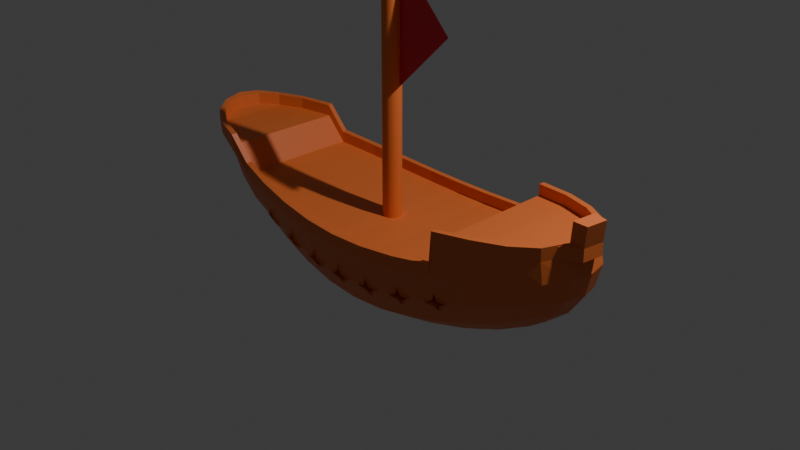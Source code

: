 # Source: kianaiship.blend  (saved by Blender 4.1.24; exported with 4.5.12 LTS)
import bpy
from mathutils import Matrix  # noqa: F401  (used for matrix-valued properties, if any)

bpy.ops.wm.read_factory_settings(use_empty=True)
scene = bpy.context.scene
scene.name = 'Scene'

# ---- collections
col_collection = bpy.data.collections.new('Collection'); scene.collection.children.link(col_collection)

# ---- materials (node trees are filled in below, after node groups)
mat_material = bpy.data.materials.new('Material')
mat_material.use_transparent_shadow = False
mat_material_001 = bpy.data.materials.new('Material.001')
mat_material_001.use_transparent_shadow = False

# ---- material node trees
mat_material.use_nodes = True; mat_material.node_tree.nodes.clear()
_N = mat_material.node_tree.nodes; _L = mat_material.node_tree.links
n0 = _N.new('ShaderNodeBsdfPrincipled'); n0.name = 'Principled BSDF'; n0.location = (10, 300)
n0.inputs[0].default_value = (0.8003, 0.1809, 0.04187, 1.0)
n1 = _N.new('ShaderNodeOutputMaterial'); n1.name = 'Material Output'; n1.location = (300, 300)
_L.new(n0.outputs[0], n1.inputs[0])
n1.is_active_output = True
mat_material_001.use_nodes = True; mat_material_001.node_tree.nodes.clear()
_N = mat_material_001.node_tree.nodes; _L = mat_material_001.node_tree.links
n0 = _N.new('ShaderNodeBsdfPrincipled'); n0.name = 'Principled BSDF'; n0.location = (10, 300)
n0.inputs[0].default_value = (0.8001, 0.01935, 0.04972, 1.0)
n1 = _N.new('ShaderNodeOutputMaterial'); n1.name = 'Material Output'; n1.location = (300, 300)
_L.new(n0.outputs[0], n1.inputs[0])
n1.is_active_output = True

# ---- world
world_world = bpy.data.worlds.new('World'); scene.world = world_world
world_world.use_nodes = True; world_world.node_tree.nodes.clear()
_N = world_world.node_tree.nodes; _L = world_world.node_tree.links
n0 = _N.new('ShaderNodeOutputWorld'); n0.name = 'World Output'; n0.location = (300, 300)
n1 = _N.new('ShaderNodeBackground'); n1.name = 'Background'; n1.location = (10, 300)
n1.inputs[0].default_value = (0.05088, 0.05088, 0.05088, 1.0)
_L.new(n1.outputs[0], n0.inputs[0])
n0.is_active_output = True
world_world.color = (0.05088, 0.05088, 0.05088)
world_world.use_sun_shadow = False
world_world.sun_shadow_jitter_overblur = 0.0

# ---- cameras
cam_camera = bpy.data.cameras.new('Camera')
cam_camera.clip_end = 100.0
cam_camera.ortho_scale = 7.314

# ---- lights
light_light = bpy.data.lights.new('Light', 'POINT')
light_light.transmission_factor = 0.0
light_light.energy = 1000.0
light_light.shadow_soft_size = 0.1
light_light.shadow_maximum_resolution = 0.006
light_light.use_absolute_resolution = True

# ---- meshes
me_cube_001 = bpy.data.meshes.new('Cube.001')
me_cube_001.from_pydata([(-2.147, -0.3168, -0.1007), (-2.128, -0.3901, 0.6536), (-2.147, 0.3168, -0.1007), (-2.128, 0.3901, 0.6536), (2.099, -0.3168, -0.1007), (2.118, -0.3901, 0.6536), (2.099, 0.3168, -0.1007), (2.118, 0.3901, 0.6536), (-0.7715, 0.5934, -0.5643), (-0.7715, -0.5934, -0.5643), (0.7998, -0.5934, -0.5643), (0.7998, 0.5934, -0.5643), (-2.22, 0.1842, -0.1343), (-2.257, -7.544e-08, -0.1506), (-2.22, -0.1842, -0.1343), (-2.214, -0.3718, 0.06769), (-2.244, -0.4158, 0.2966), (-2.348, -0.4255, 0.5017), (-2.348, 0.3245, 0.5017), (-2.244, 0.4158, 0.2966), (-2.214, 0.3718, 0.06769), (-1.201, 0.5274, -0.4701), (-1.61, 0.4503, -0.3485), (-1.943, 0.3761, -0.213), (2.142, 0.3759, 0.5052), (2.209, 0.4158, 0.2966), (2.169, 0.3718, 0.06769), (2.164, -0.1842, -0.1343), (2.196, -8.103e-08, -0.1506), (2.164, 0.1842, -0.1343), (2.142, -0.3759, 0.5052), (2.209, -0.4158, 0.2966), (2.169, -0.3718, 0.06769), (1.208, -0.5274, -0.4701), (1.592, -0.4503, -0.3485), (1.906, -0.3761, -0.213), (0.4064, 0.6346, -0.6219), (0.02338, 0.6483, -0.6411), (-0.3643, 0.6346, -0.6219), (-1.943, -0.3761, -0.213), (-1.61, -0.4503, -0.3485), (-1.201, -0.5274, -0.4701), (0.02496, -0.6606, 0.6718), (-0.7723, 0.3211, -0.7403), (-0.7726, -2.794e-09, -0.7989), (-0.7723, -0.3211, -0.7403), (-0.7615, -0.7922, 0.06067), (-0.7615, 0.7922, 0.06067), (-0.77, 0.7748, -0.2808), (-0.3643, -0.6346, -0.6219), (0.02338, -0.6483, -0.6411), (0.4064, -0.6346, -0.6219), (1.906, 0.3761, -0.213), (1.592, 0.4503, -0.3485), (1.208, 0.5274, -0.4701), (0.7959, -0.7922, 0.06061), (0.7989, 0.3211, -0.7403), (0.7986, -6.519e-09, -0.7989), (0.7989, -0.3211, -0.7403), (0.7959, 0.7922, 0.06061), (0.8012, 0.7748, -0.2808), (-2.367, -0.1992, 0.09038), (-2.412, -0.2188, 0.3284), (-2.486, -0.2479, 0.5274), (-2.419, -5.635e-08, 0.09104), (-2.468, -6.659e-08, 0.339), (-2.532, -0.05047, 0.5412), (-2.367, 0.1992, 0.09038), (-2.412, 0.2188, 0.3284), (-2.486, 0.147, 0.5274), (1.211, 0.702, -0.2042), (1.21, 0.7285, 0.1142), (1.212, 0.7056, 0.4351), (1.601, 0.6093, -0.1082), (1.61, 0.6953, 0.1823), (1.595, 0.6323, 0.4698), (1.929, 0.503, -0.007792), (1.95, 0.5739, 0.2454), (1.914, 0.5211, 0.4902), (2.312, 0.1992, 0.09038), (2.367, 0.2188, 0.3284), (2.274, 0.1982, 0.5307), (2.359, -7.311e-08, 0.09104), (2.42, -4.377e-08, 0.339), (2.502, -3.135e-09, 0.5445), (2.312, -0.1992, 0.09038), (2.367, -0.2188, 0.3284), (2.457, -0.1982, 0.5307), (-1.186, -0.7293, 0.1154), (-1.611, -0.6093, -0.1082), (-1.608, -0.6371, 0.1846), (-1.778, -0.6803, 0.4697), (-1.959, -0.503, -0.007792), (-1.97, -0.5739, 0.2454), (-2.108, -0.5711, 0.4865), (1.207, 0.2822, -0.6348), (1.595, 0.2386, -0.4949), (1.922, 0.2016, -0.3276), (1.207, -3.073e-08, -0.6896), (1.599, -6.612e-08, -0.5426), (1.937, -6.892e-08, -0.3629), (1.207, -0.2822, -0.6348), (1.595, -0.2386, -0.4949), (1.922, -0.2016, -0.3276), (-1.966, 0.2016, -0.3276), (-1.617, 0.2386, -0.4949), (-1.204, 0.2822, -0.6348), (-1.984, -7.218e-08, -0.3629), (-1.624, -4.936e-08, -0.5426), (-1.205, -2.887e-08, -0.6896), (-1.966, -0.2016, -0.3276), (-1.617, -0.2386, -0.4949), (-1.204, -0.2822, -0.6348), (0.4041, -0.8297, 0.02661), (0.02416, -0.8421, 0.0153), (-0.3593, -0.8297, 0.02662), (-1.959, 0.503, -0.007792), (-1.97, 0.5739, 0.2454), (-2.108, 0.4702, 0.4865), (-1.611, 0.6093, -0.1082), (-1.603, 0.6383, 0.1771), (-1.774, 0.5809, 0.4621), (-1.199, 0.702, -0.2042), (-1.186, 0.7293, 0.1154), (1.929, -0.503, -0.007792), (1.95, -0.5739, 0.2454), (1.914, -0.5211, 0.4902), (1.601, -0.6093, -0.1082), (1.61, -0.6953, 0.1823), (1.595, -0.6323, 0.4698), (1.21, -0.7285, 0.1142), (1.212, -0.7056, 0.4351), (-0.3647, 0.3455, -0.8043), (0.02316, 0.3537, -0.8257), (0.4061, 0.3455, -0.8043), (-0.3648, -2.794e-09, -0.8652), (0.02309, 9.313e-10, -0.8872), (0.4059, -2.794e-09, -0.8652), (-0.3647, -0.3455, -0.8043), (0.02316, -0.3537, -0.8257), (0.4061, -0.3455, -0.8043), (-0.3637, 0.8194, -0.3279), (-0.3593, 0.8297, 0.02662), (0.02374, 0.8343, -0.3436), (0.02416, 0.8421, 0.0153), (0.4071, 0.8194, -0.3279), (0.4041, 0.8297, 0.02661), (-2.537, -0.2738, 0.543), (-2.588, -0.05047, 0.5618), (-2.537, 0.1729, 0.543), (1.215, 0.7861, 0.1169), (-2.387, -0.4695, 0.5082), (-2.387, 0.3686, 0.5082), (1.217, 0.7633, 0.4376), (1.61, 0.6882, 0.4708), (1.939, 0.5734, 0.4922), (0.8029, 0.8495, 0.06143), (2.325, 0.2234, 0.5469), (2.181, 0.4191, 0.5121), (2.374, -3.353e-08, 0.5657), (2.325, -0.2234, 0.5469), (-1.197, -0.7861, 0.1169), (2.181, -0.4191, 0.5121), (-1.612, -0.6953, 0.1823), (-1.786, -0.7387, 0.4669), (-2.132, -0.6238, 0.4883), (-0.7683, -0.8495, 0.06143), (0.4078, -0.8873, 0.02688), (0.02417, -0.8999, 0.01536), (-0.3629, -0.8873, 0.02688), (0.8029, -0.8495, 0.06143), (-2.132, 0.5229, 0.4883), (-1.786, 0.6377, 0.4669), (-1.612, 0.6953, 0.1823), (-1.197, 0.7861, 0.1169), (-0.7683, 0.8495, 0.06143), (1.939, -0.5734, 0.4922), (1.61, -0.6882, 0.4708), (1.217, -0.7633, 0.4376), (1.215, -0.7861, 0.1169), (-0.3629, 0.8873, 0.02688), (0.02417, 0.8999, 0.01536), (0.4078, 0.8873, 0.02688), (2.274, 0.1982, 0.5412), (2.274, -0.1982, 0.5412), (2.142, 0.3759, 0.5157), (2.142, -0.3759, 0.5157), (1.914, 0.5211, 0.5008), (1.914, -0.5211, 0.5008), (1.595, 0.6323, 0.4803), (1.595, -0.6323, 0.4803), (1.212, 0.7056, 0.4456), (1.212, -0.7056, 0.4456), (1.21, 0.7285, 0.1247), (1.21, -0.7285, 0.1247), (0.7958, 0.7922, 0.07114), (0.7958, -0.7922, 0.07114), (0.4041, -0.8297, 0.03714), (0.4041, 0.8297, 0.03714), (0.0241, -0.8421, 0.02583), (0.0241, 0.8422, 0.02583), (-0.3594, -0.8297, 0.03715), (-0.3594, 0.8297, 0.03715), (-0.7616, -0.7922, 0.0712), (-0.7616, 0.7922, 0.0712), (-1.187, -0.7293, 0.1259), (-1.187, 0.7293, 0.1259), (-1.608, -0.6371, 0.1951), (-1.603, 0.6383, 0.1877), (-1.778, -0.6803, 0.4802), (-1.774, 0.581, 0.4726), (-2.108, -0.5711, 0.4971), (-2.108, 0.4702, 0.4971), (-2.348, -0.4255, 0.5122), (-2.348, 0.3245, 0.5122), (-2.486, -0.2479, 0.5379), (-2.486, 0.147, 0.5379), (-2.532, -0.05047, 0.5517), (2.319, 3.632e-06, 0.555), (-2.538, -0.2743, 0.6745), (-2.589, -0.05094, 0.6933), (-2.538, 0.1724, 0.6745), (-2.387, -0.47, 0.6397), (-2.387, 0.3681, 0.6397), (1.214, 0.7856, 0.2483), (1.217, 0.7628, 0.5691), (1.609, 0.6877, 0.6023), (1.938, 0.5729, 0.6236), (0.802, 0.849, 0.1929), (2.18, 0.4186, 0.6435), (2.324, 0.2229, 0.6784), (2.373, -0.0004704, 0.6972), (2.324, -0.2238, 0.6784), (2.18, -0.4195, 0.6435), (-1.198, -0.7866, 0.2483), (-1.613, -0.6957, 0.3138), (-1.787, -0.7391, 0.5984), (-2.133, -0.6243, 0.6197), (-0.7692, -0.85, 0.1929), (0.4069, -0.8877, 0.1584), (0.02325, -0.9003, 0.1468), (-0.3638, -0.8877, 0.1584), (0.802, -0.85, 0.1929), (-2.133, 0.5224, 0.6197), (-1.787, 0.6372, 0.5984), (-1.613, 0.6948, 0.3138), (-1.198, 0.7856, 0.2483), (-0.7692, 0.849, 0.1929), (1.938, -0.5738, 0.6236), (1.609, -0.6887, 0.6023), (1.217, -0.7637, 0.5691), (1.214, -0.7866, 0.2483), (-0.3638, 0.8868, 0.1584), (0.02325, 0.8994, 0.1468), (0.4069, 0.8868, 0.1584), (-2.487, -0.2484, 0.6589), (-2.533, -0.05094, 0.6727), (-2.487, 0.1465, 0.6589), (-2.349, -0.4259, 0.6332), (-2.349, 0.3241, 0.6332), (1.21, 0.728, 0.2457), (1.211, 0.7052, 0.5666), (1.594, 0.6318, 0.6012), (1.913, 0.5206, 0.6217), (0.795, 0.7917, 0.1921), (2.141, 0.3754, 0.6366), (2.273, 0.1977, 0.6622), (2.501, -0.0004704, 0.676), (2.456, -0.1987, 0.6622), (2.141, -0.3763, 0.6366), (-1.187, -0.7298, 0.2468), (-1.608, -0.6375, 0.3161), (-1.779, -0.6807, 0.6011), (-2.108, -0.5716, 0.618), (-0.7624, -0.7926, 0.1921), (0.4032, -0.8301, 0.1581), (0.02324, -0.8426, 0.1468), (-0.3602, -0.8301, 0.1581), (0.795, -0.7927, 0.1921), (-2.108, 0.4697, 0.618), (-1.775, 0.5805, 0.5936), (-1.604, 0.6378, 0.3086), (-1.187, 0.7288, 0.2468), (-0.7624, 0.7917, 0.1921), (1.913, -0.5215, 0.6217), (1.594, -0.6328, 0.6012), (1.211, -0.7061, 0.5666), (1.21, -0.7289, 0.2457), (-0.3602, 0.8292, 0.1581), (0.02324, 0.8417, 0.1468), (0.4032, 0.8292, 0.1581), (2.349, -0.1166, 0.5559), (2.348, -0.117, 0.6874), (2.35, 0.1095, 0.5565), (2.349, 0.109, 0.688), (2.357, 0.1261, 0.5606), (2.387, 0.01802, 0.5712), (2.357, 0.01087, 0.699), (2.327, 0.119, 0.6884), (2.373, -0.09928, 0.5518), (2.342, -0.1064, 0.6796), (-0.7698, -0.7969, -0.1652), (-0.883, -0.753, -0.2587), (-0.7696, -0.7092, -0.3778), (-0.6553, -0.7843, -0.2934), (-0.8063, -0.7556, -0.2276), (0.6853, -0.4396, -0.1515), (-0.8056, -0.7271, -0.2971), (-0.7253, -0.7382, -0.3092), (-0.7258, -0.7667, -0.2401), (0.8023, -0.7968, -0.1652), (0.6866, -0.7846, -0.2938), (0.7996, -0.7092, -0.3778), (0.9138, -0.7522, -0.2577), (0.7574, -0.7668, -0.2402), (0.801, -0.4518, -0.02289), (0.756, -0.7383, -0.3093), (0.8361, -0.7269, -0.2968), (0.8377, -0.7553, -0.2272), (-1.199, -0.7289, -0.08994), (-1.31, -0.6749, -0.1764), (-1.199, -0.6356, -0.3007), (-1.086, -0.7182, -0.2238), (-1.233, -0.6831, -0.1488), (-0.7709, -0.4217, -0.1343), (-1.232, -0.6527, -0.2183), (-1.154, -0.668, -0.2347), (-1.154, -0.6984, -0.1659), (0.4076, -0.8384, -0.2115), (0.291, -0.8207, -0.3316), (0.4062, -0.7543, -0.4252), (0.5218, -0.8035, -0.3124), (0.3642, -0.807, -0.2841), (-0.6565, -0.4393, -0.151), (0.3637, -0.7797, -0.3535), (0.4449, -0.7736, -0.3468), (0.4459, -0.8009, -0.2771), (0.1399, -0.8267, -0.3374), (0.02389, -0.8523, -0.227), (-0.09238, -0.8267, -0.3375), (0.02361, -0.7694, -0.441), (0.0649, -0.8183, -0.2963), (-0.7708, -0.3642, -0.2355), (-0.01732, -0.8183, -0.2963), (-0.01717, -0.7913, -0.3658), (0.06454, -0.7913, -0.3658), (-0.2476, -0.8207, -0.3316), (-0.3636, -0.8384, -0.2115), (-0.4785, -0.8039, -0.3128), (-0.3633, -0.7544, -0.4252), (-0.3207, -0.807, -0.2841), (-0.8842, -0.408, -0.1163), (-0.4024, -0.801, -0.2773), (-0.4018, -0.7738, -0.347), (-0.3205, -0.7797, -0.3535), (1.321, -0.6737, -0.1749), (1.206, -0.7106, -0.08424), (1.099, -0.7189, -0.2249), (1.208, -0.6357, -0.3007), (1.245, -0.6828, -0.1482), (-0.7711, -0.4518, -0.02287), (1.167, -0.6987, -0.1663), (1.165, -0.6683, -0.2351), (1.243, -0.6524, -0.2177), (-0.7141, -0.7726, -0.2302), (-0.7658, -0.7933, -0.1026), (-0.8176, -0.7581, -0.2151), (-0.9385, -0.7272, -0.2425), (-0.8177, -0.7205, -0.3062), (-0.7669, -0.6621, -0.42), (-0.7143, -0.735, -0.3213), (-0.5913, -0.7756, -0.2935), (0.849, -0.7578, -0.2147), (0.7986, -0.7933, -0.1026), (0.7457, -0.7728, -0.2303), (0.6226, -0.7762, -0.2941), (0.745, -0.7352, -0.3215), (0.7964, -0.6622, -0.42), (0.8482, -0.7202, -0.3058), (0.969, -0.7259, -0.2411), (-1.143, -0.7054, -0.1566), (-1.193, -0.7281, -0.02715), (-1.244, -0.6853, -0.136), (-1.363, -0.6462, -0.157), (-1.244, -0.6451, -0.2266), (-1.195, -0.588, -0.3422), (-1.143, -0.6651, -0.2473), (-1.022, -0.7133, -0.227), (0.4574, -0.804, -0.2652), (0.4056, -0.8331, -0.1492), (0.3525, -0.812, -0.2735), (0.2282, -0.8076, -0.3278), (0.3522, -0.776, -0.365), (0.4046, -0.7076, -0.468), (0.457, -0.768, -0.3566), (0.5798, -0.7809, -0.2996), (0.07638, -0.7867, -0.3765), (0.2006, -0.8086, -0.3291), (0.07655, -0.8222, -0.2849), (0.02394, -0.8464, -0.1648), (-0.02896, -0.8222, -0.285), (-0.1531, -0.8087, -0.3292), (-0.02902, -0.7867, -0.3765), (0.02355, -0.7227, -0.484), (-0.309, -0.7759, -0.3649), (-0.1848, -0.8075, -0.3277), (-0.3089, -0.8119, -0.2735), (-0.3615, -0.8331, -0.1492), (-0.4139, -0.8041, -0.2654), (-0.5366, -0.7815, -0.3003), (-0.4139, -0.7682, -0.3568), (-0.3619, -0.7076, -0.468), (1.255, -0.6446, -0.226), (1.373, -0.6444, -0.155), (1.256, -0.6848, -0.1353), (1.21, -0.7279, -0.02697), (1.156, -0.7059, -0.1563), (1.034, -0.7147, -0.2283), (1.154, -0.6656, -0.2477), (1.204, -0.5882, -0.3422), (-0.736, -0.7826, -0.2508), (-0.7662, -0.7827, -0.1412), (-0.8033, -0.7735, -0.2396), (-0.8989, -0.7322, -0.2483), (-0.8025, -0.7481, -0.302), (-0.7661, -0.6822, -0.3851), (-0.7355, -0.7572, -0.3123), (-0.6317, -0.7691, -0.2883), (0.8348, -0.7733, -0.2393), (0.7987, -0.7827, -0.1411), (0.7676, -0.7827, -0.251), (0.6629, -0.7695, -0.2888), (0.7664, -0.7573, -0.3125), (0.7959, -0.6822, -0.385), (0.8332, -0.7479, -0.3016), (0.9295, -0.7312, -0.2471), (-1.166, -0.7133, -0.1767), (-1.194, -0.716, -0.06542), (-1.232, -0.7008, -0.1616), (-1.324, -0.6534, -0.1647), (-1.231, -0.6737, -0.2236), (-1.194, -0.6087, -0.3077), (-1.165, -0.6863, -0.2378), (-1.062, -0.7046, -0.2196), (0.4412, -0.8188, -0.2887), (0.4057, -0.8235, -0.1878), (0.3728, -0.8238, -0.2949), (0.2689, -0.8038, -0.3254), (0.3723, -0.7994, -0.3568), (0.4043, -0.7272, -0.4327), (0.4402, -0.7944, -0.3511), (0.5396, -0.7835, -0.3032), (0.05782, -0.8117, -0.3696), (0.1599, -0.808, -0.3298), (0.05821, -0.8358, -0.3074), (0.0239, -0.8371, -0.2034), (-0.01064, -0.8358, -0.3074), (-0.1124, -0.8081, -0.3298), (-0.01043, -0.8117, -0.3696), (0.02359, -0.7422, -0.4486), (-0.3291, -0.7994, -0.3568), (-0.2255, -0.8038, -0.3254), (-0.3292, -0.8239, -0.2949), (-0.3617, -0.8235, -0.1878), (-0.3976, -0.8189, -0.2889), (-0.4964, -0.7839, -0.3038), (-0.397, -0.7945, -0.3512), (-0.3614, -0.7272, -0.4327), (1.242, -0.6734, -0.2231), (1.335, -0.6521, -0.163), (1.244, -0.7004, -0.1611), (1.209, -0.7158, -0.06533), (1.172, -0.6952, -0.1713), (1.074, -0.7056, -0.2206), (1.176, -0.6865, -0.2381), (1.203, -0.6089, -0.3076), (-0.7703, -0.6626, -0.1098), (-0.8834, -0.6188, -0.2033), (-0.77, -0.575, -0.3224), (-0.6557, -0.65, -0.238), (0.8018, -0.6625, -0.1098), (0.6861, -0.6503, -0.2384), (0.7992, -0.575, -0.3224), (0.9133, -0.6179, -0.2023), (-1.199, -0.5947, -0.03454), (-1.31, -0.5406, -0.121), (-1.199, -0.5014, -0.2453), (-1.087, -0.584, -0.1684), (0.4071, -0.7041, -0.1561), (0.2905, -0.6864, -0.2762), (0.4058, -0.6201, -0.3698), (0.5213, -0.6692, -0.257), (0.1394, -0.6924, -0.282), (0.02341, -0.718, -0.1716), (-0.09286, -0.6924, -0.2821), (0.02313, -0.6351, -0.3856), (-0.248, -0.6864, -0.2762), (-0.3641, -0.7041, -0.1561), (-0.479, -0.6696, -0.2574), (-0.3638, -0.6201, -0.3698), (1.321, -0.5394, -0.1195), (1.213, -0.5946, -0.03465), (1.098, -0.5847, -0.1695), (1.208, -0.5014, -0.2453), (0.02391, -0.8568, -0.2081), (-0.7365, -0.6484, -0.1954), (-0.8038, -0.6393, -0.1843), (-0.803, -0.6139, -0.2466), (-0.736, -0.6229, -0.2569), (0.8343, -0.639, -0.1839), (0.7672, -0.6484, -0.1956), (0.7659, -0.623, -0.2571), (0.8327, -0.6136, -0.2463), (-1.166, -0.5791, -0.1213), (-1.232, -0.5665, -0.1062), (-1.231, -0.5394, -0.1682), (-1.166, -0.5521, -0.1824), (0.4407, -0.6846, -0.2333), (0.3723, -0.6896, -0.2396), (0.3718, -0.6651, -0.3014), (0.4397, -0.6602, -0.2957), (0.05734, -0.6774, -0.3142), (0.05773, -0.7015, -0.252), (-0.01112, -0.7016, -0.252), (-0.01091, -0.6774, -0.3142), (-0.3296, -0.6651, -0.3014), (-0.3297, -0.6896, -0.2395), (-0.3981, -0.6847, -0.2335), (-0.3975, -0.6603, -0.2958), (1.241, -0.5392, -0.1678), (1.244, -0.5661, -0.1057), (1.178, -0.5792, -0.1217), (1.176, -0.5523, -0.1827), (0.7984, -0.3642, -0.2354), (0.9126, -0.4072, -0.1153), (0.7996, -0.4216, -0.1342), (-1.2, -0.3839, 0.05241), (-1.311, -0.3298, -0.03401), (-1.2, -0.2906, -0.1584), (-1.088, -0.3732, -0.08148), (-1.2, -0.3497, -0.05803), (0.4063, -0.4934, -0.06917), (0.2897, -0.4757, -0.1893), (0.405, -0.4093, -0.2829), (0.5205, -0.4585, -0.17), (0.4056, -0.4656, -0.1811), (0.1386, -0.4816, -0.1951), (0.02265, -0.5073, -0.08461), (-0.09362, -0.4817, -0.1951), (0.02237, -0.4244, -0.2987), (0.0225, -0.4803, -0.1967), (-0.2488, -0.4757, -0.1892), (-0.3649, -0.4934, -0.06918), (-0.4797, -0.4589, -0.1705), (-0.3645, -0.4093, -0.2829), (-0.3647, -0.4656, -0.1811), (1.32, -0.3287, -0.03253), (1.212, -0.3838, 0.0523), (1.097, -0.3739, -0.08251), (1.207, -0.2907, -0.1583), (1.209, -0.3496, -0.05795), (-0.7373, -0.4376, -0.1085), (-0.8045, -0.4285, -0.0973), (-0.8038, -0.4031, -0.1596), (-0.7368, -0.4122, -0.17), (0.8335, -0.4282, -0.09694), (0.7664, -0.4377, -0.1086), (0.7651, -0.4122, -0.1701), (0.832, -0.4029, -0.1593), (-1.167, -0.3683, -0.0344), (-1.233, -0.3558, -0.01925), (-1.232, -0.3287, -0.08129), (-1.166, -0.3413, -0.09541), (0.4399, -0.4738, -0.1463), (0.3716, -0.4788, -0.1526), (0.3711, -0.4544, -0.2145), (0.4389, -0.4494, -0.2087), (0.05658, -0.4667, -0.2272), (0.05697, -0.4908, -0.165), (-0.01188, -0.4908, -0.1651), (-0.01167, -0.4667, -0.2272), (-0.3303, -0.4544, -0.2145), (-0.3305, -0.4789, -0.1526), (-0.3989, -0.4739, -0.1465), (-0.3982, -0.4495, -0.2089), (1.241, -0.3284, -0.0808), (1.243, -0.3554, -0.01871), (1.177, -0.3684, -0.03479), (1.175, -0.3415, -0.09576), (-0.08528, 0.08529, -0.1999), (-0.08528, 0.08529, 2.682), (-0.0659, 0.08339, -0.1999), (-0.0659, 0.08339, 2.682), (-0.04727, 0.07773, -0.1999), (-0.04727, 0.07773, 2.682), (-0.0301, 0.06856, -0.1999), (-0.0301, 0.06856, 2.682), (-0.01505, 0.05621, -0.1999), (-0.01505, 0.05621, 2.682), (-0.002704, 0.04116, -0.1999), (-0.002704, 0.04116, 2.682), (0.006473, 0.02399, -0.1999), (0.006473, 0.02399, 2.682), (0.01212, 0.00536, -0.1999), (0.01212, 0.00536, 2.682), (0.01403, -0.01401, -0.1999), (0.01403, -0.01401, 2.682), (0.01212, -0.03339, -0.1999), (0.01212, -0.03339, 2.682), (0.006473, -0.05202, -0.1999), (0.006473, -0.05202, 2.682), (-0.002704, -0.06919, -0.1999), (-0.002704, -0.06919, 2.682), (-0.01505, -0.08424, -0.1999), (-0.01505, -0.08424, 2.682), (-0.0301, -0.09659, -0.1999), (-0.0301, -0.09659, 2.682), (-0.04727, -0.1058, -0.1999), (-0.04727, -0.1058, 2.682), (-0.0659, -0.1114, -0.1999), (-0.0659, -0.1114, 2.682), (-0.08528, -0.1133, -0.1999), (-0.08528, -0.1133, 2.682), (-0.1046, -0.1114, -0.1999), (-0.1046, -0.1114, 2.682), (-0.1233, -0.1058, -0.1999), (-0.1233, -0.1058, 2.682), (-0.1404, -0.09659, -0.1999), (-0.1404, -0.09659, 2.682), (-0.1555, -0.08424, -0.1999), (-0.1555, -0.08424, 2.682), (-0.1678, -0.06919, -0.1999), (-0.1678, -0.06919, 2.682), (-0.177, -0.05202, -0.1999), (-0.177, -0.05202, 2.682), (-0.1827, -0.03339, -0.1999), (-0.1827, -0.03339, 2.682), (-0.1846, -0.01401, -0.1999), (-0.1846, -0.01401, 2.682), (-0.1827, 0.00536, -0.1999), (-0.1827, 0.00536, 2.682), (-0.177, 0.02399, -0.1999), (-0.177, 0.02399, 2.682), (-0.1678, 0.04116, -0.1999), (-0.1678, 0.04116, 2.682), (-0.1555, 0.05621, -0.1999), (-0.1555, 0.05621, 2.682), (-0.1404, 0.06856, -0.1999), (-0.1404, 0.06856, 2.682), (-0.1233, 0.07773, -0.1999), (-0.1233, 0.07773, 2.682), (-0.1046, 0.08339, -0.1999), (-0.1046, 0.08339, 2.682), (0.01548, 0.002621, 2.674), (0.008547, 0.002621, 2.667), (0.645, -0.001508, 2.029), (0.0001542, -0.001508, 1.4), (2.383, -0.1422, 0.912), (2.359, -0.249, 0.903), (2.536, -0.02561, 0.9006), (2.491, -0.2238, 0.8868), (2.408, -0.02561, 0.9218)], [(151, 1), (3, 152), (7, 158), (5, 162), (455, 504)], [(61, 62, 65, 64), (62, 147, 148, 65), (64, 65, 68, 67), (65, 148, 149, 68), (0, 15, 61, 14), (15, 16, 62, 61), (16, 151, 147, 62), (68, 149, 152, 19), (67, 68, 19, 20), (12, 67, 20, 2), (13, 64, 67, 12), (14, 61, 64, 13), (70, 150, 74, 73), (150, 153, 154, 74), (73, 74, 77, 76), (74, 154, 155, 77), (11, 60, 70, 54), (60, 156, 150, 70), (77, 155, 158, 25), (76, 77, 25, 26), (52, 76, 26, 6), (53, 73, 76, 52), (54, 70, 73, 53), (79, 80, 83, 82), (80, 157, 293, 159, 83), (82, 83, 86, 85), (83, 159, 291, 160, 86), (6, 26, 79, 29), (26, 25, 80, 79), (25, 158, 157, 80), (86, 160, 162, 31), (85, 86, 31, 32), (27, 85, 32, 4), (28, 82, 85, 27), (29, 79, 82, 28), (41, 385, 384, 383, 89, 40), (89, 163, 93, 92), (163, 164, 165, 93), (417, 416, 415, 179, 170, 373, 372, 379), (49, 411, 410, 409, 371, 370, 369, 9), (93, 165, 151, 16), (92, 93, 16, 15), (39, 92, 15, 0), (40, 89, 92, 39), (391, 390, 389, 167, 168, 399, 398, 397), (95, 96, 99, 98), (96, 97, 100, 99), (98, 99, 102, 101), (99, 100, 103, 102), (11, 54, 95, 56), (54, 53, 96, 95), (53, 52, 97, 96), (52, 6, 29, 97), (97, 29, 28, 100), (100, 28, 27, 103), (103, 27, 4, 35), (102, 103, 35, 34), (101, 102, 34, 33), (58, 101, 33, 10), (57, 98, 101, 58), (56, 95, 98, 57), (104, 105, 108, 107), (105, 106, 109, 108), (107, 108, 111, 110), (108, 109, 112, 111), (2, 23, 104, 12), (23, 22, 105, 104), (22, 21, 106, 105), (21, 8, 43, 106), (106, 43, 44, 109), (109, 44, 45, 112), (112, 45, 9, 41), (111, 112, 41, 40), (110, 111, 40, 39), (14, 110, 39, 0), (13, 107, 110, 14), (12, 104, 107, 13), (51, 393, 392, 391, 397, 396, 403, 50), (50, 403, 402, 401, 405, 404, 411, 49), (383, 382, 381, 161, 163, 89), (33, 419, 418, 417, 379, 378, 377, 10), (367, 366, 365, 166, 161, 381, 380, 387), (9, 369, 368, 367, 387, 386, 385, 41), (34, 127, 413, 412, 419, 33), (401, 400, 399, 168, 169, 407, 406, 405), (116, 117, 173, 119), (117, 171, 172, 173), (119, 173, 174, 122), (2, 20, 116, 23), (20, 19, 117, 116), (19, 152, 171, 117), (122, 174, 175, 48), (21, 122, 48, 8), (22, 119, 122, 21), (23, 116, 119, 22), (124, 125, 128, 127), (125, 176, 177, 128), (128, 177, 178, 179), (4, 32, 124, 35), (32, 31, 125, 124), (31, 162, 176, 125), (375, 374, 373, 170, 167, 389, 388, 395), (10, 377, 376, 375, 395, 394, 393, 51), (127, 128, 179, 415, 414, 413), (35, 124, 127, 34), (132, 133, 136, 135), (133, 134, 137, 136), (135, 136, 139, 138), (136, 137, 140, 139), (8, 38, 132, 43), (38, 37, 133, 132), (37, 36, 134, 133), (36, 11, 56, 134), (134, 56, 57, 137), (137, 57, 58, 140), (140, 58, 10, 51), (139, 140, 51, 50), (138, 139, 50, 49), (45, 138, 49, 9), (44, 135, 138, 45), (43, 132, 135, 44), (141, 180, 181, 143), (143, 181, 182, 145), (8, 48, 141, 38), (48, 175, 180, 141), (145, 182, 156, 60), (36, 145, 60, 11), (37, 143, 145, 36), (38, 141, 143, 37), (24, 78, 187, 185), (46, 115, 201, 203), (142, 47, 204, 202), (71, 59, 195, 193), (113, 55, 196, 197), (146, 144, 200, 198), (78, 75, 189, 187), (115, 114, 199, 201), (144, 142, 202, 200), (75, 72, 191, 189), (114, 113, 197, 199), (55, 130, 194, 196), (72, 71, 193, 191), (17, 94, 211, 213), (126, 30, 186, 188), (18, 69, 216, 214), (88, 46, 203, 205), (130, 131, 192, 194), (159, 293, 295, 296), (120, 123, 282, 281), (171, 152, 223, 243), (181, 180, 252, 253), (121, 120, 281, 280), (153, 150, 224, 225), (151, 165, 237, 222), (118, 121, 280, 279), (161, 166, 238, 234), (115, 46, 274, 277), (55, 113, 275, 278), (174, 173, 245, 246), (293, 157, 230, 294), (114, 115, 277, 276), (170, 179, 251, 242), (113, 114, 276, 275), (173, 172, 244, 245), (176, 162, 233, 248), (165, 164, 236, 237), (94, 17, 258, 273), (46, 88, 270, 274), (152, 149, 221, 223), (172, 171, 243, 244), (91, 94, 273, 272), (147, 151, 222, 219), (179, 178, 250, 251), (164, 163, 235, 236), (90, 91, 272, 271), (88, 90, 271, 270), (178, 177, 249, 250), (163, 161, 234, 235), (87, 30, 269, 268), (24, 81, 266, 265), (84, 87, 268, 267), (149, 148, 220, 221), (158, 155, 227, 229), (218, 183, 184), (183, 185, 186, 184), (187, 188, 186, 185), (189, 190, 188, 187), (191, 192, 190, 189), (191, 193, 194, 192), (193, 195, 196, 194), (197, 196, 195, 198), (197, 198, 200, 199), (199, 200, 202, 201), (201, 202, 204, 203), (205, 203, 204, 206), (205, 206, 208, 207), (209, 207, 208, 210), (209, 210, 212, 211), (211, 212, 214, 213), (215, 213, 214, 216), (217, 215, 216), (59, 146, 198, 195), (121, 118, 212, 210), (84, 81, 183, 218), (120, 121, 210, 208), (87, 84, 218, 184), (123, 120, 208, 206), (81, 24, 185, 183), (118, 18, 214, 212), (30, 87, 184, 186), (47, 123, 206, 204), (90, 88, 205, 207), (66, 63, 215, 217), (129, 126, 188, 190), (91, 90, 207, 209), (69, 66, 217, 216), (131, 129, 190, 192), (94, 91, 209, 211), (63, 17, 213, 215), (255, 256, 220, 219), (256, 257, 221, 220), (258, 255, 219, 222), (257, 259, 223, 221), (260, 261, 225, 224), (261, 262, 226, 225), (262, 263, 227, 226), (264, 260, 224, 228), (263, 265, 229, 227), (266, 267, 231, 294, 230), (231, 267, 659, 661), (265, 266, 230, 229), (268, 269, 233, 232), (270, 271, 235, 234), (271, 272, 236, 235), (272, 273, 237, 236), (274, 270, 234, 238), (273, 258, 222, 237), (275, 276, 240, 239), (276, 277, 241, 240), (278, 275, 239, 242), (277, 274, 238, 241), (279, 280, 244, 243), (280, 281, 245, 244), (281, 282, 246, 245), (259, 279, 243, 223), (282, 283, 247, 246), (284, 285, 249, 248), (285, 286, 250, 249), (286, 287, 251, 250), (269, 284, 248, 233), (287, 278, 242, 251), (288, 289, 253, 252), (289, 290, 254, 253), (283, 288, 252, 247), (290, 264, 228, 254), (175, 174, 246, 247), (18, 118, 279, 259), (154, 153, 225, 226), (123, 47, 283, 282), (168, 167, 239, 240), (63, 66, 256, 255), (182, 181, 253, 254), (126, 129, 285, 284), (66, 69, 257, 256), (129, 131, 286, 285), (17, 63, 255, 258), (131, 130, 287, 286), (169, 168, 240, 241), (69, 18, 259, 257), (180, 175, 247, 252), (157, 158, 229, 230), (30, 126, 284, 269), (71, 72, 261, 260), (156, 182, 254, 228), (162, 160, 232, 233), (155, 154, 226, 227), (130, 55, 278, 287), (148, 147, 219, 220), (72, 75, 262, 261), (142, 144, 289, 288), (167, 170, 242, 239), (75, 78, 263, 262), (144, 146, 290, 289), (166, 169, 241, 238), (59, 71, 260, 264), (177, 176, 248, 249), (47, 142, 288, 283), (78, 24, 265, 263), (150, 156, 228, 224), (146, 59, 264, 290), (81, 84, 267, 266), (160, 291, 292, 232), (294, 231, 297, 298), (292, 291, 299, 300), (291, 159, 296, 299), (293, 294, 298, 295), (231, 292, 300, 297), (347, 464, 527, 497), (436, 319, 484, 513), (462, 347, 497, 526), (313, 428, 509, 483), (346, 462, 526, 496), (434, 313, 483, 512), (460, 346, 496, 525), (312, 434, 512, 482), (340, 452, 521, 495), (432, 312, 482, 511), (458, 340, 495, 524), (311, 432, 511, 481), (339, 458, 524, 494), (430, 311, 481, 510), (456, 339, 494, 523), (310, 430, 510, 480), (338, 456, 523, 493), (428, 310, 480, 509), (454, 338, 493, 522), (304, 420, 505, 479), (337, 454, 522, 492), (426, 304, 479, 508), (452, 337, 492, 521), (303, 426, 508, 478), (331, 444, 517, 491), (424, 303, 478, 507), (450, 331, 491, 520), (302, 424, 507, 477), (409, 408, 407, 169, 166, 365, 364, 371), (421, 309, 364, 365), (305, 421, 365, 366), (423, 305, 366, 367), (307, 423, 367, 368), (425, 307, 368, 369), (308, 425, 369, 370), (427, 308, 370, 371), (309, 427, 371, 364), (429, 318, 372, 373), (314, 429, 373, 374), (431, 314, 374, 375), (316, 431, 375, 376), (433, 316, 376, 377), (317, 433, 377, 378), (435, 317, 378, 379), (318, 435, 379, 372), (437, 327, 380, 381), (323, 437, 381, 382), (439, 323, 382, 383), (325, 439, 383, 384), (441, 325, 384, 385), (326, 441, 385, 386), (443, 326, 386, 387), (327, 443, 387, 380), (445, 336, 388, 389), (332, 445, 389, 390), (447, 332, 390, 391), (334, 447, 391, 392), (449, 334, 392, 393), (335, 449, 393, 394), (451, 335, 394, 395), (336, 451, 395, 388), (453, 345, 396, 397), (341, 453, 397, 398), (455, 341, 398, 399), (343, 455, 399, 400), (457, 343, 400, 401), (344, 457, 401, 402), (459, 344, 402, 403), (345, 459, 403, 396), (461, 354, 404, 405), (350, 461, 405, 406), (463, 350, 406, 407), (352, 463, 407, 408), (465, 352, 408, 409), (353, 465, 409, 410), (467, 353, 410, 411), (354, 467, 411, 404), (469, 363, 412, 413), (359, 469, 413, 414), (471, 359, 414, 415), (361, 471, 415, 416), (473, 361, 416, 417), (362, 473, 417, 418), (475, 362, 418, 419), (363, 475, 419, 412), (301, 420, 309, 421), (422, 301, 421, 305), (302, 422, 305, 423), (424, 302, 423, 307), (303, 424, 307, 425), (426, 303, 425, 308), (304, 426, 308, 427), (420, 304, 427, 309), (310, 428, 318, 429), (430, 310, 429, 314), (311, 430, 314, 431), (432, 311, 431, 316), (312, 432, 316, 433), (434, 312, 433, 317), (313, 434, 317, 435), (428, 313, 435, 318), (319, 436, 327, 437), (438, 319, 437, 323), (320, 438, 323, 439), (440, 320, 439, 325), (321, 440, 325, 441), (442, 321, 441, 326), (322, 442, 326, 443), (436, 322, 443, 327), (328, 444, 336, 445), (446, 328, 445, 332), (329, 446, 332, 447), (448, 329, 447, 334), (330, 448, 334, 449), (450, 330, 449, 335), (331, 450, 335, 451), (444, 331, 451, 336), (337, 452, 345, 453), (454, 337, 453, 341), (338, 454, 341, 455), (456, 338, 455, 343), (339, 456, 343, 457), (458, 339, 457, 344), (340, 458, 344, 459), (452, 340, 459, 345), (346, 460, 354, 461), (462, 346, 461, 350), (347, 462, 350, 463), (464, 347, 463, 352), (348, 464, 352, 465), (466, 348, 465, 353), (349, 466, 353, 467), (460, 349, 467, 354), (355, 468, 363, 469), (470, 355, 469, 359), (356, 470, 359, 471), (472, 356, 471, 361), (357, 472, 361, 473), (474, 357, 473, 362), (358, 474, 362, 475), (468, 358, 475, 363), (508, 479, 333, 564), (521, 492, 546, 577), (478, 508, 564, 342), (491, 517, 573, 544), (507, 478, 342, 563), (520, 491, 544, 576), (477, 507, 563, 351), (490, 520, 576, 543), (503, 529, 585, 559), (506, 477, 351, 562), (519, 490, 543, 575), (532, 503, 559, 588), (476, 506, 562, 360), (489, 519, 575, 542), (502, 532, 588, 558), (505, 476, 360, 561), (518, 489, 542, 574), (531, 502, 558, 587), (488, 518, 574, 541), (501, 531, 587, 557), (517, 488, 541, 573), (530, 501, 557, 586), (487, 513, 569, 539), (500, 530, 586, 556), (516, 487, 539, 572), (529, 500, 556, 585), (486, 516, 572, 538), (499, 525, 581, 554), (319, 438, 514, 484), (464, 348, 498, 527), (438, 320, 485, 514), (348, 466, 528, 498), (320, 440, 515, 485), (466, 349, 499, 528), (440, 321, 486, 515), (349, 460, 525, 499), (321, 442, 516, 486), (468, 355, 500, 529), (442, 322, 487, 516), (355, 470, 530, 500), (322, 436, 513, 487), (470, 356, 501, 530), (444, 328, 488, 517), (356, 472, 531, 501), (328, 446, 518, 488), (472, 357, 502, 531), (446, 329, 489, 518), (420, 301, 476, 505), (357, 474, 532, 502), (329, 448, 519, 489), (301, 422, 506, 476), (474, 358, 503, 532), (448, 330, 490, 519), (422, 302, 477, 506), (358, 468, 529, 503), (330, 450, 520, 490), (360, 562, 324, 561), (351, 563, 324, 562), (342, 564, 324, 563), (333, 561, 324, 564), (315, 566, 535, 565), (306, 567, 535, 566), (533, 568, 535, 567), (534, 565, 535, 568), (536, 570, 540, 569), (537, 571, 540, 570), (538, 572, 540, 571), (539, 569, 540, 572), (541, 574, 545, 573), (542, 575, 545, 574), (543, 576, 545, 575), (544, 573, 545, 576), (546, 578, 550, 577), (547, 579, 550, 578), (548, 580, 550, 579), (549, 577, 550, 580), (551, 582, 555, 581), (552, 583, 555, 582), (553, 584, 555, 583), (554, 581, 555, 584), (556, 586, 560, 585), (557, 587, 560, 586), (558, 588, 560, 587), (559, 585, 560, 588), (492, 522, 578, 546), (479, 505, 561, 333), (522, 493, 547, 578), (509, 480, 315, 565), (493, 523, 579, 547), (480, 510, 566, 315), (523, 494, 548, 579), (510, 481, 306, 566), (494, 524, 580, 548), (481, 511, 567, 306), (524, 495, 549, 580), (511, 482, 533, 567), (495, 521, 577, 549), (482, 512, 568, 533), (525, 496, 551, 581), (512, 483, 534, 568), (496, 526, 582, 551), (483, 509, 565, 534), (526, 497, 552, 582), (513, 484, 536, 569), (497, 527, 583, 552), (484, 514, 570, 536), (527, 498, 553, 583), (514, 485, 537, 570), (498, 528, 584, 553), (485, 515, 571, 537), (528, 499, 554, 584), (515, 486, 538, 571), (589, 590, 592, 591), (591, 592, 594, 593), (593, 594, 596, 595), (595, 596, 598, 597), (597, 598, 600, 599), (599, 600, 602, 601), (601, 602, 604, 603), (603, 604, 606, 605), (605, 606, 608, 607), (607, 608, 610, 609), (609, 610, 612, 611), (611, 612, 614, 613), (613, 614, 616, 615), (615, 616, 618, 617), (617, 618, 620, 619), (619, 620, 622, 621), (621, 622, 624, 623), (623, 624, 626, 625), (625, 626, 628, 627), (627, 628, 630, 629), (629, 630, 632, 631), (631, 632, 634, 633), (633, 634, 636, 635), (635, 636, 638, 637), (637, 638, 640, 639), (639, 640, 642, 641), (641, 642, 644, 643), (643, 644, 646, 645), (645, 646, 648, 647), (647, 648, 650, 649), (592, 590, 652, 650, 648, 646, 644, 642, 640, 638, 636, 634, 632, 630, 628, 626, 624, 622, 620, 618, 616, 614, 612, 610, 608, 606, 604, 602, 600, 598, 596, 594), (649, 650, 652, 651), (651, 652, 590, 589), (589, 591, 593, 595, 597, 599, 601, 603, 605, 607, 609, 611, 613, 615, 617, 619, 621, 623, 625, 627, 629, 631, 633, 635, 637, 639, 641, 643, 645, 647, 649, 651), (653, 654, 656, 655), (659, 660, 658, 657, 661), (232, 292, 657, 658), (268, 232, 658, 660), (292, 231, 661, 657), (267, 268, 660, 659)])
me_cube_001.polygons.foreach_set('material_index', [0, 0, 0, 0, 0, 0, 0, 0, 0, 0, 0, 0, 0, 0, 0, 0, 0, 0, 0, 0, 0, 0, 0, 0, 0, 0, 0, 0, 0, 0, 0, 0, 0, 0, 0, 0, 0, 0, 0, 0, 0, 0, 0, 0, 0, 0, 0, 0, 0, 0, 0, 0, 0, 0, 0, 0, 0, 0, 0, 0, 0, 0, 0, 0, 0, 0, 0, 0, 0, 0, 0, 0, 0, 0, 0, 0, 0, 0, 0, 0, 0, 0, 0, 0, 0, 0, 0, 0, 0, 0, 0, 0, 0, 0, 0, 0, 0, 0, 0, 0, 0, 0, 0, 0, 0, 0, 0, 0, 0, 0, 0, 0, 0, 0, 0, 0, 0, 0, 0, 0, 0, 0, 0, 0, 0, 0, 0, 0, 0, 0, 0, 0, 0, 0, 0, 0, 0, 0, 0, 0, 0, 0, 0, 0, 0, 0, 0, 0, 0, 0, 0, 0, 0, 0, 0, 0, 0, 0, 0, 0, 0, 0, 0, 0, 0, 0, 0, 0, 0, 0, 0, 0, 0, 0, 0, 0, 0, 0, 0, 0, 0, 0, 0, 0, 0, 0, 0, 0, 0, 0, 0, 0, 0, 0, 0, 0, 0, 0, 0, 0, 0, 0, 0, 0, 0, 0, 0, 0, 0, 0, 0, 0, 0, 0, 0, 0, 0, 0, 0, 0, 0, 0, 0, 0, 0, 0, 0, 0, 0, 0, 0, 0, 0, 0, 0, 0, 0, 0, 0, 0, 0, 0, 0, 0, 0, 0, 0, 0, 0, 0, 0, 0, 0, 0, 0, 0, 0, 0, 0, 0, 0, 0, 0, 0, 0, 0, 0, 0, 0, 0, 0, 0, 0, 0, 0, 0, 0, 0, 0, 0, 0, 0, 0, 0, 0, 0, 0, 0, 0, 0, 0, 0, 0, 0, 0, 0, 0, 0, 0, 0, 0, 0, 0, 0, 0, 0, 0, 0, 0, 0, 0, 0, 0, 0, 0, 0, 0, 0, 0, 0, 0, 0, 0, 0, 0, 0, 0, 0, 0, 0, 0, 0, 0, 0, 0, 0, 0, 0, 0, 0, 0, 0, 0, 0, 0, 0, 0, 0, 0, 0, 0, 0, 0, 0, 0, 0, 0, 0, 0, 0, 0, 0, 0, 0, 0, 0, 0, 0, 0, 0, 0, 0, 0, 0, 0, 0, 0, 0, 0, 0, 0, 0, 0, 0, 0, 0, 0, 0, 0, 0, 0, 0, 0, 0, 0, 0, 0, 0, 0, 0, 0, 0, 0, 0, 0, 0, 0, 0, 0, 0, 0, 0, 0, 0, 0, 0, 0, 0, 0, 0, 0, 0, 0, 0, 0, 0, 0, 0, 0, 0, 0, 0, 0, 0, 0, 0, 0, 0, 0, 0, 0, 0, 0, 0, 0, 0, 0, 0, 0, 0, 0, 0, 0, 0, 0, 0, 0, 0, 0, 0, 0, 0, 0, 0, 0, 0, 0, 0, 0, 0, 0, 0, 0, 0, 0, 0, 0, 0, 0, 0, 0, 0, 0, 0, 0, 0, 0, 0, 0, 0, 0, 0, 0, 0, 0, 0, 0, 0, 0, 0, 0, 0, 0, 0, 0, 0, 0, 0, 0, 0, 0, 0, 0, 0, 0, 0, 0, 0, 0, 0, 0, 0, 0, 0, 0, 0, 0, 0, 0, 0, 0, 0, 0, 0, 0, 0, 0, 0, 0, 0, 0, 0, 0, 0, 0, 0, 0, 0, 0, 0, 0, 0, 0, 0, 0, 0, 0, 0, 0, 0, 0, 0, 0, 0, 0, 0, 0, 0, 0, 0, 0, 0, 0, 0, 0, 0, 0, 0, 0, 0, 0, 0, 0, 0, 1, 0, 0, 0, 0, 0])
_uv = me_cube_001.uv_layers.new(name='UVMap')
_uv.uv.foreach_set('vector', [0.4375, 0.06231, 0.5, 0.06223, 0.5, 0.1228, 0.4375, 0.1235, 0.5, 0.06223, 0.5625, 0.06231, 0.5625, 0.1235, 0.5, 0.1228, 0.4375, 0.1235, 0.5, 0.1228, 0.5, 0.1796, 0.4375, 0.1818, 0.5, 0.1228, 0.5625, 0.1235, 0.5625, 0.1818, 0.5, 0.1796, 0.375, 0.0, 0.4375, 0.0, 0.4375, 0.06231, 0.375, 0.0625, 0.4375, 0.0, 0.5, 0.0, 0.5, 0.06223, 0.4375, 0.06231, 0.5, 0.0, 0.5625, 0.0, 0.5625, 0.06231, 0.5, 0.06223, 0.5, 0.1796, 0.5625, 0.1818, 0.5625, 0.2319, 0.5, 0.2281, 0.4375, 0.1818, 0.5, 0.1796, 0.5, 0.2281, 0.4375, 0.2319, 0.375, 0.1875, 0.4375, 0.1818, 0.4375, 0.2319, 0.375, 0.25, 0.375, 0.125, 0.4375, 0.1235, 0.4375, 0.1818, 0.375, 0.1875, 0.375, 0.0625, 0.4375, 0.06231, 0.4375, 0.1235, 0.375, 0.125, 0.4375, 0.4337, 0.5, 0.4341, 0.5, 0.4577, 0.4375, 0.4569, 0.5, 0.4341, 0.5625, 0.4337, 0.5625, 0.4569, 0.5, 0.4577, 0.4375, 0.4569, 0.5, 0.4577, 0.5, 0.4857, 0.4376, 0.4834, 0.5, 0.4577, 0.5625, 0.4569, 0.5624, 0.4834, 0.5, 0.4857, 0.375, 0.4103, 0.4375, 0.4128, 0.4375, 0.4337, 0.375, 0.4327, 0.4375, 0.4128, 0.5, 0.4133, 0.5, 0.4341, 0.4375, 0.4337, 0.5, 0.4857, 0.5624, 0.4834, 0.5609, 0.5184, 0.5, 0.5223, 0.4376, 0.4834, 0.5, 0.4857, 0.5, 0.5223, 0.4391, 0.5184, 0.375, 0.4776, 0.4376, 0.4834, 0.4391, 0.5184, 0.375, 0.5, 0.375, 0.4551, 0.4375, 0.4569, 0.4376, 0.4834, 0.375, 0.4776, 0.375, 0.4327, 0.4375, 0.4337, 0.4375, 0.4569, 0.375, 0.4551, 0.4432, 0.5682, 0.5, 0.5703, 0.5, 0.625, 0.4453, 0.625, 0.5, 0.5703, 0.5568, 0.5682, 0.5557, 0.5972, 0.5547, 0.625, 0.5, 0.625, 0.4453, 0.625, 0.5, 0.625, 0.5, 0.6797, 0.4432, 0.6818, 0.5, 0.625, 0.5547, 0.625, 0.5558, 0.6546, 0.5568, 0.6818, 0.5, 0.6797, 0.375, 0.5, 0.4391, 0.5184, 0.4432, 0.5682, 0.3934, 0.5641, 0.4391, 0.5184, 0.5, 0.5223, 0.5, 0.5703, 0.4432, 0.5682, 0.5, 0.5223, 0.5609, 0.5184, 0.5568, 0.5682, 0.5, 0.5703, 0.5, 0.6797, 0.5568, 0.6818, 0.5609, 0.7316, 0.5, 0.7277, 0.4432, 0.6818, 0.5, 0.6797, 0.5, 0.7277, 0.4391, 0.7316, 0.3934, 0.6859, 0.4432, 0.6818, 0.4391, 0.7316, 0.375, 0.75, 0.3973, 0.625, 0.4453, 0.625, 0.4432, 0.6818, 0.3934, 0.6859, 0.3934, 0.5641, 0.4432, 0.5682, 0.4453, 0.625, 0.3973, 0.625, 0.375, 0.9308, 0.4027, 0.9312, 0.4271, 0.9342, 0.4375, 0.9408, 0.4375, 0.9541, 0.375, 0.9539, 0.4375, 0.9541, 0.5, 0.9542, 0.5, 0.977, 0.4375, 0.977, 0.5, 0.9542, 0.5625, 0.9541, 0.5625, 0.977, 0.5, 0.977, 0.4375, 0.8251, 0.4471, 0.8188, 0.4708, 0.8161, 0.5, 0.8159, 0.5, 0.8367, 0.4691, 0.837, 0.4468, 0.8346, 0.4375, 0.8285, 0.375, 0.8907, 0.4056, 0.8911, 0.4281, 0.8938, 0.4375, 0.8997, 0.4375, 0.9024, 0.4279, 0.9078, 0.4046, 0.9091, 0.375, 0.9077, 0.5, 0.977, 0.5625, 0.977, 0.5625, 1.0, 0.5, 1.0, 0.4375, 0.977, 0.5, 0.977, 0.5, 1.0, 0.4375, 1.0, 0.375, 0.9769, 0.4375, 0.977, 0.4375, 1.0, 0.375, 1.0, 0.375, 0.9539, 0.4375, 0.9541, 0.4375, 0.977, 0.375, 0.9769, 0.4375, 0.8642, 0.4464, 0.8583, 0.4681, 0.8558, 0.5, 0.8557, 0.5, 0.8738, 0.4678, 0.8738, 0.4464, 0.8713, 0.4375, 0.8656, 0.3087, 0.5625, 0.3319, 0.5625, 0.3327, 0.625, 0.3091, 0.625, 0.3319, 0.5625, 0.3584, 0.5626, 0.3607, 0.625, 0.3327, 0.625, 0.3091, 0.625, 0.3327, 0.625, 0.3319, 0.6875, 0.3087, 0.6875, 0.3327, 0.625, 0.3607, 0.625, 0.3584, 0.6874, 0.3319, 0.6875, 0.2853, 0.5, 0.3077, 0.5, 0.3087, 0.5625, 0.2878, 0.5625, 0.3077, 0.5, 0.3301, 0.5, 0.3319, 0.5625, 0.3087, 0.5625, 0.3301, 0.5, 0.3526, 0.5, 0.3584, 0.5626, 0.3319, 0.5625, 0.3526, 0.5, 0.375, 0.5, 0.3934, 0.5641, 0.3584, 0.5626, 0.3584, 0.5626, 0.3934, 0.5641, 0.3973, 0.625, 0.3607, 0.625, 0.3607, 0.625, 0.3973, 0.625, 0.3934, 0.6859, 0.3584, 0.6874, 0.3584, 0.6874, 0.3934, 0.6859, 0.375, 0.75, 0.3526, 0.75, 0.3319, 0.6875, 0.3584, 0.6874, 0.3526, 0.75, 0.3301, 0.75, 0.3087, 0.6875, 0.3319, 0.6875, 0.3301, 0.75, 0.3077, 0.75, 0.2878, 0.6875, 0.3087, 0.6875, 0.3077, 0.75, 0.2853, 0.75, 0.2883, 0.625, 0.3091, 0.625, 0.3087, 0.6875, 0.2878, 0.6875, 0.2878, 0.5625, 0.3087, 0.5625, 0.3091, 0.625, 0.2883, 0.625, 0.148, 0.5625, 0.1709, 0.5625, 0.1708, 0.625, 0.148, 0.625, 0.1709, 0.5625, 0.1933, 0.5625, 0.193, 0.625, 0.1708, 0.625, 0.148, 0.625, 0.1708, 0.625, 0.1709, 0.6875, 0.148, 0.6875, 0.1708, 0.625, 0.193, 0.625, 0.1933, 0.6875, 0.1709, 0.6875, 0.125, 0.5, 0.1481, 0.5, 0.148, 0.5625, 0.125, 0.5625, 0.1481, 0.5, 0.1711, 0.5, 0.1709, 0.5625, 0.148, 0.5625, 0.1711, 0.5, 0.1942, 0.5, 0.1933, 0.5625, 0.1709, 0.5625, 0.1942, 0.5, 0.2173, 0.5, 0.2145, 0.5625, 0.1933, 0.5625, 0.1933, 0.5625, 0.2145, 0.5625, 0.2139, 0.625, 0.193, 0.625, 0.193, 0.625, 0.2139, 0.625, 0.2145, 0.6875, 0.1933, 0.6875, 0.1933, 0.6875, 0.2145, 0.6875, 0.2173, 0.75, 0.1942, 0.75, 0.1709, 0.6875, 0.1933, 0.6875, 0.1942, 0.75, 0.1711, 0.75, 0.148, 0.6875, 0.1709, 0.6875, 0.1711, 0.75, 0.1481, 0.75, 0.125, 0.6875, 0.148, 0.6875, 0.1481, 0.75, 0.125, 0.75, 0.125, 0.625, 0.148, 0.625, 0.148, 0.6875, 0.125, 0.6875, 0.125, 0.5625, 0.148, 0.5625, 0.148, 0.625, 0.125, 0.625, 0.375, 0.8567, 0.4056, 0.8563, 0.4282, 0.8585, 0.4375, 0.8642, 0.4375, 0.8656, 0.4282, 0.8714, 0.406, 0.8737, 0.375, 0.8737, 0.375, 0.8737, 0.406, 0.8737, 0.4282, 0.8761, 0.4375, 0.8819, 0.4375, 0.8834, 0.4282, 0.8891, 0.4056, 0.8911, 0.375, 0.8907, 0.4375, 0.9408, 0.4474, 0.9344, 0.4708, 0.9319, 0.5, 0.932, 0.5, 0.9542, 0.4375, 0.9541, 0.375, 0.8173, 0.4027, 0.8169, 0.4274, 0.8191, 0.4375, 0.8251, 0.4375, 0.8285, 0.4278, 0.835, 0.4046, 0.8385, 0.375, 0.8397, 0.4375, 0.919, 0.4468, 0.9131, 0.4691, 0.9108, 0.5, 0.9111, 0.5, 0.932, 0.4708, 0.9319, 0.4471, 0.9293, 0.4375, 0.9232, 0.375, 0.9077, 0.4046, 0.9091, 0.4278, 0.9126, 0.4375, 0.919, 0.4375, 0.9232, 0.4274, 0.929, 0.4027, 0.9312, 0.375, 0.9308, 0.375, 0.7949, 0.4375, 0.7931, 0.4375, 0.8064, 0.4271, 0.8136, 0.4027, 0.8169, 0.375, 0.8173, 0.4375, 0.8819, 0.4464, 0.8761, 0.4678, 0.8738, 0.5, 0.8738, 0.5, 0.8919, 0.4681, 0.8917, 0.4464, 0.8892, 0.4375, 0.8834, 0.4375, 0.2673, 0.5, 0.2651, 0.5, 0.2936, 0.4375, 0.2944, 0.5, 0.2651, 0.5625, 0.2673, 0.5625, 0.2944, 0.5, 0.2936, 0.4375, 0.2944, 0.5, 0.2936, 0.5, 0.3177, 0.4375, 0.3181, 0.375, 0.25, 0.4375, 0.2319, 0.4375, 0.2673, 0.375, 0.2731, 0.4375, 0.2319, 0.5, 0.2281, 0.5, 0.2651, 0.4375, 0.2673, 0.5, 0.2281, 0.5625, 0.2319, 0.5625, 0.2673, 0.5, 0.2651, 0.4375, 0.3181, 0.5, 0.3177, 0.5, 0.3389, 0.4375, 0.3395, 0.375, 0.3192, 0.4375, 0.3181, 0.4375, 0.3395, 0.375, 0.3423, 0.375, 0.2961, 0.4375, 0.2944, 0.4375, 0.3181, 0.375, 0.3192, 0.375, 0.2731, 0.4375, 0.2673, 0.4375, 0.2944, 0.375, 0.2961, 0.4376, 0.7666, 0.5, 0.7643, 0.5, 0.7923, 0.4375, 0.7931, 0.5, 0.7643, 0.5624, 0.7666, 0.5625, 0.7931, 0.5, 0.7923, 0.5, 0.7923, 0.5625, 0.7931, 0.5625, 0.8163, 0.5, 0.8159, 0.375, 0.75, 0.4391, 0.7316, 0.4376, 0.7666, 0.375, 0.7724, 0.4391, 0.7316, 0.5, 0.7277, 0.5, 0.7643, 0.4376, 0.7666, 0.5, 0.7277, 0.5609, 0.7316, 0.5624, 0.7666, 0.5, 0.7643, 0.4375, 0.8455, 0.4467, 0.8396, 0.4691, 0.837, 0.5, 0.8367, 0.5, 0.8557, 0.4681, 0.8558, 0.4465, 0.8535, 0.4375, 0.8477, 0.375, 0.8397, 0.4046, 0.8385, 0.4279, 0.84, 0.4375, 0.8455, 0.4375, 0.8477, 0.4281, 0.8537, 0.4056, 0.8563, 0.375, 0.8567, 0.4375, 0.7931, 0.5, 0.7923, 0.5, 0.8159, 0.4708, 0.8161, 0.4474, 0.8133, 0.4375, 0.8064, 0.375, 0.7724, 0.4376, 0.7666, 0.4375, 0.7931, 0.375, 0.7949, 0.2334, 0.5625, 0.2512, 0.5625, 0.2512, 0.625, 0.2331, 0.625, 0.2512, 0.5625, 0.269, 0.5625, 0.2693, 0.625, 0.2512, 0.625, 0.2331, 0.625, 0.2512, 0.625, 0.2512, 0.6875, 0.2334, 0.6875, 0.2512, 0.625, 0.2693, 0.625, 0.269, 0.6875, 0.2512, 0.6875, 0.2173, 0.5, 0.2343, 0.5, 0.2334, 0.5625, 0.2145, 0.5625, 0.2343, 0.5, 0.2513, 0.5, 0.2512, 0.5625, 0.2334, 0.5625, 0.2513, 0.5, 0.2683, 0.5, 0.269, 0.5625, 0.2512, 0.5625, 0.2683, 0.5, 0.2853, 0.5, 0.2878, 0.5625, 0.269, 0.5625, 0.269, 0.5625, 0.2878, 0.5625, 0.2883, 0.625, 0.2693, 0.625, 0.2693, 0.625, 0.2883, 0.625, 0.2878, 0.6875, 0.269, 0.6875, 0.269, 0.6875, 0.2878, 0.6875, 0.2853, 0.75, 0.2683, 0.75, 0.2512, 0.6875, 0.269, 0.6875, 0.2683, 0.75, 0.2513, 0.75, 0.2334, 0.6875, 0.2512, 0.6875, 0.2513, 0.75, 0.2343, 0.75, 0.2145, 0.6875, 0.2334, 0.6875, 0.2343, 0.75, 0.2173, 0.75, 0.2139, 0.625, 0.2331, 0.625, 0.2334, 0.6875, 0.2145, 0.6875, 0.2145, 0.5625, 0.2334, 0.5625, 0.2331, 0.625, 0.2139, 0.625, 0.4375, 0.3584, 0.5, 0.3581, 0.5, 0.3762, 0.4375, 0.3762, 0.4375, 0.3762, 0.5, 0.3762, 0.5, 0.3943, 0.4375, 0.394, 0.375, 0.3423, 0.4375, 0.3395, 0.4375, 0.3584, 0.375, 0.3593, 0.4375, 0.3395, 0.5, 0.3389, 0.5, 0.3581, 0.4375, 0.3584, 0.4375, 0.394, 0.5, 0.3943, 0.5, 0.4133, 0.4375, 0.4128, 0.375, 0.3933, 0.4375, 0.394, 0.4375, 0.4128, 0.375, 0.4103, 0.375, 0.3763, 0.4375, 0.3762, 0.4375, 0.394, 0.375, 0.3933, 0.375, 0.3593, 0.4375, 0.3584, 0.4375, 0.3762, 0.375, 0.3763, 0.562, 0.5294, 0.5625, 0.4966, 0.5625, 0.4966, 0.562, 0.5294, 0.5, 0.8914, 0.5, 0.8744, 0.5, 0.8744, 0.5, 0.8914, 0.5, 0.3756, 0.5, 0.3586, 0.5, 0.3586, 0.5, 0.3756, 0.5, 0.448, 0.5, 0.4274, 0.5, 0.4274, 0.5, 0.448, 0.5, 0.8408, 0.5, 0.8225, 0.5, 0.8225, 0.5, 0.8408, 0.5, 0.4092, 0.5, 0.3922, 0.5, 0.3922, 0.5, 0.4092, 0.5625, 0.4966, 0.5625, 0.4706, 0.5625, 0.4706, 0.5625, 0.4966, 0.5, 0.8744, 0.5, 0.8578, 0.5, 0.8578, 0.5, 0.8744, 0.5, 0.3922, 0.5, 0.3756, 0.5, 0.3756, 0.5, 0.3922, 0.5625, 0.4706, 0.5625, 0.4481, 0.5625, 0.4481, 0.5625, 0.4706, 0.5, 0.8578, 0.5, 0.8408, 0.5, 0.8408, 0.5, 0.8578, 0.5, 0.8225, 0.5, 0.802, 0.5, 0.802, 0.5, 0.8225, 0.5625, 0.4481, 0.5, 0.448, 0.5, 0.448, 0.5625, 0.4481, 0.5625, 0.9436, 0.5625, 0.9359, 0.5625, 0.9359, 0.5625, 0.9436, 0.5625, 0.7534, 0.5611, 0.7201, 0.5611, 0.7201, 0.5625, 0.7534, 0.5625, 0.2902, 0.5625, 0.2554, 0.5625, 0.2554, 0.5625, 0.2902, 0.5, 0.909, 0.5, 0.8914, 0.5, 0.8914, 0.5, 0.909, 0.5, 0.802, 0.562, 0.8018, 0.562, 0.8018, 0.5, 0.802, 0.5547, 0.625, 0.5557, 0.5972, 0.5557, 0.5972, 0.5547, 0.625, 0.5, 0.3217, 0.5, 0.3407, 0.5, 0.3407, 0.5, 0.3217, 0.5625, 0.2673, 0.5625, 0.2319, 0.5625, 0.2319, 0.5625, 0.2673, 0.5, 0.3762, 0.5, 0.3581, 0.5, 0.3581, 0.5, 0.3762, 0.5606, 0.3224, 0.5, 0.3217, 0.5, 0.3217, 0.5606, 0.3224, 0.5625, 0.4337, 0.5, 0.4341, 0.5, 0.4341, 0.5625, 0.4337, 0.5625, 1.0, 0.5625, 0.977, 0.5625, 0.977, 0.5625, 1.0, 0.5625, 0.3096, 0.5606, 0.3224, 0.5606, 0.3224, 0.5625, 0.3096, 0.5, 0.932, 0.5, 0.9111, 0.5, 0.9111, 0.5, 0.932, 0.5, 0.8744, 0.5, 0.8914, 0.5, 0.8914, 0.5, 0.8744, 0.5, 0.8225, 0.5, 0.8408, 0.5, 0.8408, 0.5, 0.8225, 0.5, 0.3177, 0.5, 0.2936, 0.5, 0.2936, 0.5, 0.3177, 0.5557, 0.5972, 0.5568, 0.5682, 0.5568, 0.5682, 0.5557, 0.5972, 0.5, 0.8578, 0.5, 0.8744, 0.5, 0.8744, 0.5, 0.8578, 0.5, 0.8367, 0.5, 0.8159, 0.5, 0.8159, 0.5, 0.8367, 0.5, 0.8408, 0.5, 0.8578, 0.5, 0.8578, 0.5, 0.8408, 0.5, 0.2936, 0.5625, 0.2944, 0.5625, 0.2944, 0.5, 0.2936, 0.5624, 0.7666, 0.5609, 0.7316, 0.5609, 0.7316, 0.5624, 0.7666, 0.5625, 0.977, 0.5625, 0.9541, 0.5625, 0.9541, 0.5625, 0.977, 0.5625, 0.9359, 0.5625, 0.9436, 0.5625, 0.9436, 0.5625, 0.9359, 0.5, 0.8914, 0.5, 0.909, 0.5, 0.909, 0.5, 0.8914, 0.5625, 0.2319, 0.5625, 0.1818, 0.5625, 0.1818, 0.5625, 0.2319, 0.5625, 0.2944, 0.5625, 0.2673, 0.5625, 0.2673, 0.5625, 0.2944, 0.5625, 0.9249, 0.5625, 0.9359, 0.5625, 0.9359, 0.5625, 0.9249, 0.5625, 0.06231, 0.5625, 0.0, 0.5625, 0.0, 0.5625, 0.06231, 0.5, 0.8159, 0.5625, 0.8163, 0.5625, 0.8163, 0.5, 0.8159, 0.5625, 0.9541, 0.5, 0.9542, 0.5, 0.9542, 0.5625, 0.9541, 0.5, 0.9266, 0.5625, 0.9249, 0.5625, 0.9249, 0.5, 0.9266, 0.5, 0.909, 0.5, 0.9266, 0.5, 0.9266, 0.5, 0.909, 0.5625, 0.8163, 0.5625, 0.7931, 0.5625, 0.7931, 0.5625, 0.8163, 0.5, 0.9542, 0.5, 0.932, 0.5, 0.932, 0.5, 0.9542, 0.5582, 0.6754, 0.5611, 0.7201, 0.5611, 0.7201, 0.5582, 0.6754, 0.562, 0.5294, 0.5582, 0.5746, 0.5582, 0.5746, 0.562, 0.5294, 0.557, 0.625, 0.5582, 0.6754, 0.5582, 0.6754, 0.557, 0.625, 0.5625, 0.1818, 0.5625, 0.1235, 0.5625, 0.1235, 0.5625, 0.1818, 0.5609, 0.5184, 0.5624, 0.4834, 0.5624, 0.4834, 0.5609, 0.5184, 0.557, 0.625, 0.5582, 0.5746, 0.5582, 0.6754, 0.5582, 0.5746, 0.562, 0.5294, 0.5611, 0.7201, 0.5582, 0.6754, 0.5625, 0.4966, 0.5625, 0.7534, 0.5611, 0.7201, 0.562, 0.5294, 0.5625, 0.4706, 0.5625, 0.7796, 0.5625, 0.7534, 0.5625, 0.4966, 0.5625, 0.4481, 0.562, 0.8018, 0.5625, 0.7796, 0.5625, 0.4706, 0.5625, 0.4481, 0.5, 0.448, 0.5, 0.802, 0.562, 0.8018, 0.5, 0.448, 0.5, 0.4274, 0.5, 0.8225, 0.5, 0.802, 0.5, 0.8408, 0.5, 0.8225, 0.5, 0.4274, 0.5, 0.4092, 0.5, 0.8408, 0.5, 0.4092, 0.5, 0.3922, 0.5, 0.8578, 0.5, 0.8578, 0.5, 0.3922, 0.5, 0.3756, 0.5, 0.8744, 0.5, 0.8744, 0.5, 0.3756, 0.5, 0.3586, 0.5, 0.8914, 0.5, 0.909, 0.5, 0.8914, 0.5, 0.3586, 0.5, 0.3407, 0.5, 0.909, 0.5, 0.3407, 0.5, 0.3217, 0.5, 0.9266, 0.5625, 0.9249, 0.5, 0.9266, 0.5, 0.3217, 0.5606, 0.3224, 0.5625, 0.9249, 0.5606, 0.3224, 0.5625, 0.3096, 0.5625, 0.9359, 0.5625, 0.9359, 0.5625, 0.3096, 0.5625, 0.2902, 0.5625, 0.9436, 0.5625, 0.3275, 0.5625, 0.9436, 0.5625, 0.2902, 0.5625, 0.2554, 0.5625, 0.1219, 0.5625, 0.3275, 0.5625, 0.2554, 0.5, 0.4274, 0.5, 0.4092, 0.5, 0.4092, 0.5, 0.4274, 0.5606, 0.3224, 0.5625, 0.3096, 0.5625, 0.3096, 0.5606, 0.3224, 0.557, 0.625, 0.5582, 0.5746, 0.5582, 0.5746, 0.557, 0.625, 0.5, 0.3217, 0.5606, 0.3224, 0.5606, 0.3224, 0.5, 0.3217, 0.5582, 0.6754, 0.557, 0.625, 0.557, 0.625, 0.5582, 0.6754, 0.5, 0.3407, 0.5, 0.3217, 0.5, 0.3217, 0.5, 0.3407, 0.5582, 0.5746, 0.562, 0.5294, 0.562, 0.5294, 0.5582, 0.5746, 0.5625, 0.3096, 0.5625, 0.2902, 0.5625, 0.2902, 0.5625, 0.3096, 0.5611, 0.7201, 0.5582, 0.6754, 0.5582, 0.6754, 0.5611, 0.7201, 0.5, 0.3586, 0.5, 0.3407, 0.5, 0.3407, 0.5, 0.3586, 0.5, 0.9266, 0.5, 0.909, 0.5, 0.909, 0.5, 0.9266, 0.5625, 0.1219, 0.5625, 0.3275, 0.5625, 0.3275, 0.5625, 0.1219, 0.5625, 0.7796, 0.5625, 0.7534, 0.5625, 0.7534, 0.5625, 0.7796, 0.5625, 0.9249, 0.5, 0.9266, 0.5, 0.9266, 0.5625, 0.9249, 0.5625, 0.2554, 0.5625, 0.1219, 0.5625, 0.1219, 0.5625, 0.2554, 0.562, 0.8018, 0.5625, 0.7796, 0.5625, 0.7796, 0.562, 0.8018, 0.5625, 0.9359, 0.5625, 0.9249, 0.5625, 0.9249, 0.5625, 0.9359, 0.5625, 0.3275, 0.5625, 0.9436, 0.5625, 0.9436, 0.5625, 0.3275, 0.5625, 0.3275, 0.5625, 0.1219, 0.5625, 0.1235, 0.5625, 0.06231, 0.5625, 0.1219, 0.5625, 0.2554, 0.5625, 0.1818, 0.5625, 0.1235, 0.5625, 0.9436, 0.5625, 0.3275, 0.5625, 0.06231, 0.5625, 1.0, 0.5625, 0.2554, 0.5625, 0.2902, 0.5625, 0.2319, 0.5625, 0.1818, 0.5, 0.448, 0.5625, 0.4481, 0.5625, 0.4337, 0.5, 0.4341, 0.5625, 0.4481, 0.5625, 0.4706, 0.5625, 0.4569, 0.5625, 0.4337, 0.5625, 0.4706, 0.5625, 0.4966, 0.5624, 0.4834, 0.5625, 0.4569, 0.5, 0.4274, 0.5, 0.448, 0.5, 0.4341, 0.5, 0.4133, 0.5625, 0.4966, 0.562, 0.5294, 0.5609, 0.5184, 0.5624, 0.4834, 0.5582, 0.5746, 0.557, 0.625, 0.5547, 0.625, 0.5557, 0.5972, 0.5568, 0.5682, 0.5547, 0.625, 0.557, 0.625, 0.557, 0.625, 0.5547, 0.625, 0.562, 0.5294, 0.5582, 0.5746, 0.5568, 0.5682, 0.5609, 0.5184, 0.5582, 0.6754, 0.5611, 0.7201, 0.5609, 0.7316, 0.5568, 0.6818, 0.5, 0.909, 0.5, 0.9266, 0.5, 0.9542, 0.5, 0.932, 0.5, 0.9266, 0.5625, 0.9249, 0.5625, 0.9541, 0.5, 0.9542, 0.5625, 0.9249, 0.5625, 0.9359, 0.5625, 0.977, 0.5625, 0.9541, 0.5, 0.8914, 0.5, 0.909, 0.5, 0.932, 0.5, 0.9111, 0.5625, 0.9359, 0.5625, 0.9436, 0.5625, 1.0, 0.5625, 0.977, 0.5, 0.8408, 0.5, 0.8578, 0.5, 0.8738, 0.5, 0.8557, 0.5, 0.8578, 0.5, 0.8744, 0.5, 0.8919, 0.5, 0.8738, 0.5, 0.8225, 0.5, 0.8408, 0.5, 0.8557, 0.5, 0.8367, 0.5, 0.8744, 0.5, 0.8914, 0.5, 0.9111, 0.5, 0.8919, 0.5625, 0.3096, 0.5606, 0.3224, 0.5625, 0.2944, 0.5625, 0.2673, 0.5606, 0.3224, 0.5, 0.3217, 0.5, 0.2936, 0.5625, 0.2944, 0.5, 0.3217, 0.5, 0.3407, 0.5, 0.3177, 0.5, 0.2936, 0.5625, 0.2902, 0.5625, 0.3096, 0.5625, 0.2673, 0.5625, 0.2319, 0.5, 0.3407, 0.5, 0.3586, 0.5, 0.3389, 0.5, 0.3177, 0.5625, 0.7534, 0.5625, 0.7796, 0.5625, 0.7931, 0.5624, 0.7666, 0.5625, 0.7796, 0.562, 0.8018, 0.5625, 0.8163, 0.5625, 0.7931, 0.562, 0.8018, 0.5, 0.802, 0.5, 0.8159, 0.5625, 0.8163, 0.5611, 0.7201, 0.5625, 0.7534, 0.5624, 0.7666, 0.5609, 0.7316, 0.5, 0.802, 0.5, 0.8225, 0.5, 0.8367, 0.5, 0.8159, 0.5, 0.3756, 0.5, 0.3922, 0.5, 0.3762, 0.5, 0.3581, 0.5, 0.3922, 0.5, 0.4092, 0.5, 0.3943, 0.5, 0.3762, 0.5, 0.3586, 0.5, 0.3756, 0.5, 0.3581, 0.5, 0.3389, 0.5, 0.4092, 0.5, 0.4274, 0.5, 0.4133, 0.5, 0.3943, 0.5, 0.3389, 0.5, 0.3177, 0.5, 0.3177, 0.5, 0.3389, 0.5625, 0.2902, 0.5625, 0.3096, 0.5625, 0.3096, 0.5625, 0.2902, 0.5625, 0.4569, 0.5625, 0.4337, 0.5625, 0.4337, 0.5625, 0.4569, 0.5, 0.3407, 0.5, 0.3586, 0.5, 0.3586, 0.5, 0.3407, 0.5, 0.8738, 0.5, 0.8557, 0.5, 0.8557, 0.5, 0.8738, 0.5625, 0.3275, 0.5625, 0.1219, 0.5625, 0.1219, 0.5625, 0.3275, 0.5, 0.3943, 0.5, 0.3762, 0.5, 0.3762, 0.5, 0.3943, 0.5625, 0.7534, 0.5625, 0.7796, 0.5625, 0.7796, 0.5625, 0.7534, 0.5625, 0.1219, 0.5625, 0.2554, 0.5625, 0.2554, 0.5625, 0.1219, 0.5625, 0.7796, 0.562, 0.8018, 0.562, 0.8018, 0.5625, 0.7796, 0.5625, 0.9436, 0.5625, 0.3275, 0.5625, 0.3275, 0.5625, 0.9436, 0.562, 0.8018, 0.5, 0.802, 0.5, 0.802, 0.562, 0.8018, 0.5, 0.8919, 0.5, 0.8738, 0.5, 0.8738, 0.5, 0.8919, 0.5625, 0.2554, 0.5625, 0.2902, 0.5625, 0.2902, 0.5625, 0.2554, 0.5, 0.3581, 0.5, 0.3389, 0.5, 0.3389, 0.5, 0.3581, 0.5568, 0.5682, 0.5609, 0.5184, 0.5609, 0.5184, 0.5568, 0.5682, 0.5611, 0.7201, 0.5625, 0.7534, 0.5625, 0.7534, 0.5611, 0.7201, 0.5, 0.448, 0.5625, 0.4481, 0.5625, 0.4481, 0.5, 0.448, 0.5, 0.4133, 0.5, 0.3943, 0.5, 0.3943, 0.5, 0.4133, 0.5609, 0.7316, 0.5568, 0.6818, 0.5568, 0.6818, 0.5609, 0.7316, 0.5624, 0.4834, 0.5625, 0.4569, 0.5625, 0.4569, 0.5624, 0.4834, 0.5, 0.802, 0.5, 0.8225, 0.5, 0.8225, 0.5, 0.802, 0.5625, 0.1235, 0.5625, 0.06231, 0.5625, 0.06231, 0.5625, 0.1235, 0.5625, 0.4481, 0.5625, 0.4706, 0.5625, 0.4706, 0.5625, 0.4481, 0.5, 0.3756, 0.5, 0.3922, 0.5, 0.3922, 0.5, 0.3756, 0.5, 0.8557, 0.5, 0.8367, 0.5, 0.8367, 0.5, 0.8557, 0.5625, 0.4706, 0.5625, 0.4966, 0.5625, 0.4966, 0.5625, 0.4706, 0.5, 0.3922, 0.5, 0.4092, 0.5, 0.4092, 0.5, 0.3922, 0.5, 0.9111, 0.5, 0.8919, 0.5, 0.8919, 0.5, 0.9111, 0.5, 0.4274, 0.5, 0.448, 0.5, 0.448, 0.5, 0.4274, 0.5625, 0.7931, 0.5624, 0.7666, 0.5624, 0.7666, 0.5625, 0.7931, 0.5, 0.3586, 0.5, 0.3756, 0.5, 0.3756, 0.5, 0.3586, 0.5625, 0.4966, 0.562, 0.5294, 0.562, 0.5294, 0.5625, 0.4966, 0.5, 0.4341, 0.5, 0.4133, 0.5, 0.4133, 0.5, 0.4341, 0.5, 0.4092, 0.5, 0.4274, 0.5, 0.4274, 0.5, 0.4092, 0.5582, 0.5746, 0.557, 0.625, 0.557, 0.625, 0.5582, 0.5746, 0.5568, 0.6818, 0.5558, 0.6546, 0.5558, 0.6546, 0.5568, 0.6818, 0.5557, 0.5972, 0.5547, 0.625, 0.5547, 0.625, 0.5557, 0.5972, 0.5558, 0.6546, 0.5558, 0.6546, 0.5558, 0.6546, 0.5558, 0.6546, 0.5558, 0.6546, 0.5547, 0.625, 0.5547, 0.625, 0.5558, 0.6546, 0.5557, 0.5972, 0.5557, 0.5972, 0.5557, 0.5972, 0.5557, 0.5972, 0.5547, 0.625, 0.5558, 0.6546, 0.5558, 0.6546, 0.5547, 0.625, 0.4578, 0.8917, 0.4435, 0.8932, 0.4435, 0.8932, 0.4578, 0.8917, 0.4437, 0.9301, 0.4595, 0.9319, 0.4595, 0.9319, 0.4437, 0.9301, 0.4433, 0.89, 0.4578, 0.8917, 0.4578, 0.8917, 0.4433, 0.89, 0.4376, 0.8315, 0.4437, 0.8355, 0.4437, 0.8355, 0.4376, 0.8315, 0.4374, 0.8862, 0.4433, 0.89, 0.4433, 0.89, 0.4374, 0.8862, 0.4312, 0.8358, 0.4376, 0.8315, 0.4376, 0.8315, 0.4312, 0.8358, 0.4314, 0.8899, 0.4374, 0.8862, 0.4374, 0.8862, 0.4314, 0.8899, 0.4158, 0.8381, 0.4312, 0.8358, 0.4312, 0.8358, 0.4158, 0.8381, 0.4166, 0.8737, 0.4314, 0.8722, 0.4314, 0.8722, 0.4166, 0.8737, 0.4312, 0.8391, 0.4158, 0.8381, 0.4158, 0.8381, 0.4312, 0.8391, 0.4314, 0.8753, 0.4166, 0.8737, 0.4166, 0.8737, 0.4314, 0.8753, 0.4373, 0.8427, 0.4312, 0.8391, 0.4312, 0.8391, 0.4373, 0.8427, 0.4375, 0.8791, 0.4314, 0.8753, 0.4314, 0.8753, 0.4375, 0.8791, 0.4434, 0.8388, 0.4373, 0.8427, 0.4373, 0.8427, 0.4434, 0.8388, 0.4433, 0.8753, 0.4375, 0.8791, 0.4375, 0.8791, 0.4433, 0.8753, 0.4583, 0.837, 0.4434, 0.8388, 0.4434, 0.8388, 0.4583, 0.837, 0.4576, 0.8737, 0.4433, 0.8753, 0.4433, 0.8753, 0.4576, 0.8737, 0.4437, 0.8355, 0.4583, 0.837, 0.4583, 0.837, 0.4437, 0.8355, 0.4433, 0.8721, 0.4576, 0.8737, 0.4576, 0.8737, 0.4433, 0.8721, 0.4373, 0.9051, 0.4434, 0.909, 0.4434, 0.909, 0.4373, 0.9051, 0.4375, 0.8684, 0.4433, 0.8721, 0.4433, 0.8721, 0.4375, 0.8684, 0.4312, 0.9087, 0.4373, 0.9051, 0.4373, 0.9051, 0.4312, 0.9087, 0.4314, 0.8722, 0.4375, 0.8684, 0.4375, 0.8684, 0.4314, 0.8722, 0.4157, 0.9096, 0.4312, 0.9087, 0.4312, 0.9087, 0.4157, 0.9096, 0.4375, 0.8505, 0.4435, 0.8543, 0.4435, 0.8543, 0.4375, 0.8505, 0.4312, 0.9119, 0.4157, 0.9096, 0.4157, 0.9096, 0.4312, 0.9119, 0.4314, 0.8545, 0.4375, 0.8505, 0.4375, 0.8505, 0.4314, 0.8545, 0.4376, 0.916, 0.4312, 0.9119, 0.4312, 0.9119, 0.4376, 0.916, 0.4375, 0.8997, 0.4465, 0.894, 0.4681, 0.8917, 0.5, 0.8919, 0.5, 0.9111, 0.4691, 0.9108, 0.4467, 0.9082, 0.4375, 0.9024, 0.4619, 0.9108, 0.4445, 0.9087, 0.4467, 0.9082, 0.4691, 0.9108, 0.4447, 0.9125, 0.4619, 0.9108, 0.4691, 0.9108, 0.4468, 0.9131, 0.4375, 0.917, 0.4447, 0.9125, 0.4468, 0.9131, 0.4375, 0.919, 0.4301, 0.9121, 0.4375, 0.917, 0.4375, 0.919, 0.4278, 0.9126, 0.4121, 0.9094, 0.4301, 0.9121, 0.4278, 0.9126, 0.4046, 0.9091, 0.4301, 0.9084, 0.4121, 0.9094, 0.4046, 0.9091, 0.4279, 0.9078, 0.4374, 0.9042, 0.4301, 0.9084, 0.4279, 0.9078, 0.4375, 0.9024, 0.4445, 0.9087, 0.4374, 0.9042, 0.4375, 0.9024, 0.4467, 0.9082, 0.4619, 0.837, 0.4448, 0.8352, 0.4468, 0.8346, 0.4691, 0.837, 0.4445, 0.839, 0.4619, 0.837, 0.4691, 0.837, 0.4467, 0.8396, 0.4374, 0.8437, 0.4445, 0.839, 0.4467, 0.8396, 0.4375, 0.8455, 0.4301, 0.8394, 0.4374, 0.8437, 0.4375, 0.8455, 0.4279, 0.84, 0.4121, 0.8382, 0.4301, 0.8394, 0.4279, 0.84, 0.4046, 0.8385, 0.4301, 0.8355, 0.4121, 0.8382, 0.4046, 0.8385, 0.4278, 0.835, 0.4376, 0.8305, 0.4301, 0.8355, 0.4278, 0.835, 0.4375, 0.8285, 0.4448, 0.8352, 0.4376, 0.8305, 0.4375, 0.8285, 0.4468, 0.8346, 0.4632, 0.9319, 0.4448, 0.9298, 0.4471, 0.9293, 0.4708, 0.9319, 0.4452, 0.9338, 0.4632, 0.9319, 0.4708, 0.9319, 0.4474, 0.9344, 0.4376, 0.9387, 0.4452, 0.9338, 0.4474, 0.9344, 0.4375, 0.9408, 0.4296, 0.9336, 0.4376, 0.9387, 0.4375, 0.9408, 0.4271, 0.9342, 0.4106, 0.9313, 0.4296, 0.9336, 0.4271, 0.9342, 0.4027, 0.9312, 0.4297, 0.9296, 0.4106, 0.9313, 0.4027, 0.9312, 0.4274, 0.929, 0.4373, 0.9251, 0.4297, 0.9296, 0.4274, 0.929, 0.4375, 0.9232, 0.4448, 0.9298, 0.4373, 0.9251, 0.4375, 0.9232, 0.4471, 0.9293, 0.4611, 0.8558, 0.4445, 0.854, 0.4465, 0.8535, 0.4681, 0.8558, 0.4443, 0.8578, 0.4611, 0.8558, 0.4681, 0.8558, 0.4464, 0.8583, 0.4374, 0.8623, 0.4443, 0.8578, 0.4464, 0.8583, 0.4375, 0.8642, 0.4303, 0.8579, 0.4374, 0.8623, 0.4375, 0.8642, 0.4282, 0.8585, 0.4129, 0.8563, 0.4303, 0.8579, 0.4282, 0.8585, 0.4056, 0.8563, 0.4303, 0.8542, 0.4129, 0.8563, 0.4056, 0.8563, 0.4281, 0.8537, 0.4375, 0.8496, 0.4303, 0.8542, 0.4281, 0.8537, 0.4375, 0.8477, 0.4445, 0.854, 0.4375, 0.8496, 0.4375, 0.8477, 0.4465, 0.8535, 0.4375, 0.8674, 0.4304, 0.8719, 0.4282, 0.8714, 0.4375, 0.8656, 0.4443, 0.8719, 0.4375, 0.8674, 0.4375, 0.8656, 0.4464, 0.8713, 0.4609, 0.8738, 0.4443, 0.8719, 0.4464, 0.8713, 0.4678, 0.8738, 0.4443, 0.8756, 0.4609, 0.8738, 0.4678, 0.8738, 0.4464, 0.8761, 0.4375, 0.88, 0.4443, 0.8756, 0.4464, 0.8761, 0.4375, 0.8819, 0.4304, 0.8756, 0.4375, 0.88, 0.4375, 0.8819, 0.4282, 0.8761, 0.4131, 0.8737, 0.4304, 0.8756, 0.4282, 0.8761, 0.406, 0.8737, 0.4304, 0.8719, 0.4131, 0.8737, 0.406, 0.8737, 0.4282, 0.8714, 0.4374, 0.8853, 0.4303, 0.8897, 0.4282, 0.8891, 0.4375, 0.8834, 0.4443, 0.8898, 0.4374, 0.8853, 0.4375, 0.8834, 0.4464, 0.8892, 0.4611, 0.8917, 0.4443, 0.8898, 0.4464, 0.8892, 0.4681, 0.8917, 0.4445, 0.8935, 0.4611, 0.8917, 0.4681, 0.8917, 0.4465, 0.894, 0.4375, 0.8978, 0.4445, 0.8935, 0.4465, 0.894, 0.4375, 0.8997, 0.4303, 0.8933, 0.4375, 0.8978, 0.4375, 0.8997, 0.4281, 0.8938, 0.4129, 0.8912, 0.4303, 0.8933, 0.4281, 0.8938, 0.4056, 0.8911, 0.4303, 0.8897, 0.4129, 0.8912, 0.4056, 0.8911, 0.4282, 0.8891, 0.4376, 0.8087, 0.4296, 0.8142, 0.4271, 0.8136, 0.4375, 0.8064, 0.4452, 0.814, 0.4376, 0.8087, 0.4375, 0.8064, 0.4474, 0.8133, 0.4632, 0.816, 0.4452, 0.814, 0.4474, 0.8133, 0.4708, 0.8161, 0.4448, 0.8182, 0.4632, 0.816, 0.4708, 0.8161, 0.4471, 0.8188, 0.4373, 0.8231, 0.4448, 0.8182, 0.4471, 0.8188, 0.4375, 0.8251, 0.4297, 0.8185, 0.4373, 0.8231, 0.4375, 0.8251, 0.4274, 0.8191, 0.4106, 0.8167, 0.4297, 0.8185, 0.4274, 0.8191, 0.4027, 0.8169, 0.4296, 0.8142, 0.4106, 0.8167, 0.4027, 0.8169, 0.4271, 0.8136, 0.4584, 0.9108, 0.4434, 0.909, 0.4445, 0.9087, 0.4619, 0.9108, 0.4437, 0.9122, 0.4584, 0.9108, 0.4619, 0.9108, 0.4447, 0.9125, 0.4376, 0.916, 0.4437, 0.9122, 0.4447, 0.9125, 0.4375, 0.917, 0.4312, 0.9119, 0.4376, 0.916, 0.4375, 0.917, 0.4301, 0.9121, 0.4157, 0.9096, 0.4312, 0.9119, 0.4301, 0.9121, 0.4121, 0.9094, 0.4312, 0.9087, 0.4157, 0.9096, 0.4121, 0.9094, 0.4301, 0.9084, 0.4373, 0.9051, 0.4312, 0.9087, 0.4301, 0.9084, 0.4374, 0.9042, 0.4434, 0.909, 0.4373, 0.9051, 0.4374, 0.9042, 0.4445, 0.9087, 0.4583, 0.837, 0.4437, 0.8355, 0.4448, 0.8352, 0.4619, 0.837, 0.4434, 0.8388, 0.4583, 0.837, 0.4619, 0.837, 0.4445, 0.839, 0.4373, 0.8427, 0.4434, 0.8388, 0.4445, 0.839, 0.4374, 0.8437, 0.4312, 0.8391, 0.4373, 0.8427, 0.4374, 0.8437, 0.4301, 0.8394, 0.4158, 0.8381, 0.4312, 0.8391, 0.4301, 0.8394, 0.4121, 0.8382, 0.4312, 0.8358, 0.4158, 0.8381, 0.4121, 0.8382, 0.4301, 0.8355, 0.4376, 0.8315, 0.4312, 0.8358, 0.4301, 0.8355, 0.4376, 0.8305, 0.4437, 0.8355, 0.4376, 0.8315, 0.4376, 0.8305, 0.4448, 0.8352, 0.4595, 0.9319, 0.4437, 0.9301, 0.4448, 0.9298, 0.4632, 0.9319, 0.4441, 0.9335, 0.4595, 0.9319, 0.4632, 0.9319, 0.4452, 0.9338, 0.4376, 0.9377, 0.4441, 0.9335, 0.4452, 0.9338, 0.4376, 0.9387, 0.4308, 0.9333, 0.4376, 0.9377, 0.4376, 0.9387, 0.4296, 0.9336, 0.4145, 0.9314, 0.4308, 0.9333, 0.4296, 0.9336, 0.4106, 0.9313, 0.4308, 0.9299, 0.4145, 0.9314, 0.4106, 0.9313, 0.4297, 0.9296, 0.4373, 0.9261, 0.4308, 0.9299, 0.4297, 0.9296, 0.4373, 0.9251, 0.4437, 0.9301, 0.4373, 0.9261, 0.4373, 0.9251, 0.4448, 0.9298, 0.4577, 0.8558, 0.4435, 0.8543, 0.4445, 0.854, 0.4611, 0.8558, 0.4433, 0.8575, 0.4577, 0.8558, 0.4611, 0.8558, 0.4443, 0.8578, 0.4374, 0.8614, 0.4433, 0.8575, 0.4443, 0.8578, 0.4374, 0.8623, 0.4314, 0.8576, 0.4374, 0.8614, 0.4374, 0.8623, 0.4303, 0.8579, 0.4164, 0.8562, 0.4314, 0.8576, 0.4303, 0.8579, 0.4129, 0.8563, 0.4314, 0.8545, 0.4164, 0.8562, 0.4129, 0.8563, 0.4303, 0.8542, 0.4375, 0.8505, 0.4314, 0.8545, 0.4303, 0.8542, 0.4375, 0.8496, 0.4435, 0.8543, 0.4375, 0.8505, 0.4375, 0.8496, 0.4445, 0.854, 0.4375, 0.8684, 0.4314, 0.8722, 0.4304, 0.8719, 0.4375, 0.8674, 0.4433, 0.8721, 0.4375, 0.8684, 0.4375, 0.8674, 0.4443, 0.8719, 0.4576, 0.8737, 0.4433, 0.8721, 0.4443, 0.8719, 0.4609, 0.8738, 0.4433, 0.8753, 0.4576, 0.8737, 0.4609, 0.8738, 0.4443, 0.8756, 0.4375, 0.8791, 0.4433, 0.8753, 0.4443, 0.8756, 0.4375, 0.88, 0.4314, 0.8753, 0.4375, 0.8791, 0.4375, 0.88, 0.4304, 0.8756, 0.4166, 0.8737, 0.4314, 0.8753, 0.4304, 0.8756, 0.4131, 0.8737, 0.4314, 0.8722, 0.4166, 0.8737, 0.4131, 0.8737, 0.4304, 0.8719, 0.4374, 0.8862, 0.4314, 0.8899, 0.4303, 0.8897, 0.4374, 0.8853, 0.4433, 0.89, 0.4374, 0.8862, 0.4374, 0.8853, 0.4443, 0.8898, 0.4578, 0.8917, 0.4433, 0.89, 0.4443, 0.8898, 0.4611, 0.8917, 0.4435, 0.8932, 0.4578, 0.8917, 0.4611, 0.8917, 0.4445, 0.8935, 0.4375, 0.8969, 0.4435, 0.8932, 0.4445, 0.8935, 0.4375, 0.8978, 0.4314, 0.893, 0.4375, 0.8969, 0.4375, 0.8978, 0.4303, 0.8933, 0.4164, 0.8913, 0.4314, 0.893, 0.4303, 0.8933, 0.4129, 0.8912, 0.4314, 0.8899, 0.4164, 0.8913, 0.4129, 0.8912, 0.4303, 0.8897, 0.4376, 0.8098, 0.4308, 0.8146, 0.4296, 0.8142, 0.4376, 0.8087, 0.4442, 0.8143, 0.4376, 0.8098, 0.4376, 0.8087, 0.4452, 0.814, 0.4594, 0.816, 0.4442, 0.8143, 0.4452, 0.814, 0.4632, 0.816, 0.4436, 0.8179, 0.4594, 0.816, 0.4632, 0.816, 0.4448, 0.8182, 0.4372, 0.8221, 0.4436, 0.8179, 0.4448, 0.8182, 0.4373, 0.8231, 0.4308, 0.8182, 0.4372, 0.8221, 0.4373, 0.8231, 0.4297, 0.8185, 0.4145, 0.8167, 0.4308, 0.8182, 0.4297, 0.8185, 0.4106, 0.8167, 0.4308, 0.8146, 0.4145, 0.8167, 0.4106, 0.8167, 0.4296, 0.8142, 0.4312, 0.9087, 0.4373, 0.9051, 0.4373, 0.9051, 0.4312, 0.9087, 0.4314, 0.8722, 0.4375, 0.8684, 0.4375, 0.8684, 0.4314, 0.8722, 0.4157, 0.9096, 0.4312, 0.9087, 0.4312, 0.9087, 0.4157, 0.9096, 0.4375, 0.8505, 0.4435, 0.8543, 0.4435, 0.8543, 0.4375, 0.8505, 0.4312, 0.9119, 0.4157, 0.9096, 0.4157, 0.9096, 0.4312, 0.9119, 0.4314, 0.8545, 0.4375, 0.8505, 0.4375, 0.8505, 0.4314, 0.8545, 0.4376, 0.916, 0.4312, 0.9119, 0.4312, 0.9119, 0.4376, 0.916, 0.4164, 0.8562, 0.4314, 0.8545, 0.4314, 0.8545, 0.4164, 0.8562, 0.4145, 0.8167, 0.4308, 0.8146, 0.4308, 0.8146, 0.4145, 0.8167, 0.4437, 0.9122, 0.4376, 0.916, 0.4376, 0.916, 0.4437, 0.9122, 0.4314, 0.8576, 0.4164, 0.8562, 0.4164, 0.8562, 0.4314, 0.8576, 0.4308, 0.8182, 0.4145, 0.8167, 0.4145, 0.8167, 0.4308, 0.8182, 0.4584, 0.9108, 0.4437, 0.9122, 0.4437, 0.9122, 0.4584, 0.9108, 0.4374, 0.8614, 0.4314, 0.8576, 0.4314, 0.8576, 0.4374, 0.8614, 0.4372, 0.8221, 0.4308, 0.8182, 0.4308, 0.8182, 0.4372, 0.8221, 0.4434, 0.909, 0.4584, 0.9108, 0.4584, 0.9108, 0.4434, 0.909, 0.4433, 0.8575, 0.4374, 0.8614, 0.4374, 0.8614, 0.4433, 0.8575, 0.4436, 0.8179, 0.4372, 0.8221, 0.4372, 0.8221, 0.4436, 0.8179, 0.4577, 0.8558, 0.4433, 0.8575, 0.4433, 0.8575, 0.4577, 0.8558, 0.4594, 0.816, 0.4436, 0.8179, 0.4436, 0.8179, 0.4594, 0.816, 0.4435, 0.8543, 0.4577, 0.8558, 0.4577, 0.8558, 0.4435, 0.8543, 0.4442, 0.8143, 0.4594, 0.816, 0.4594, 0.816, 0.4442, 0.8143, 0.4373, 0.9261, 0.4437, 0.9301, 0.4437, 0.9301, 0.4373, 0.9261, 0.4376, 0.8098, 0.4442, 0.8143, 0.4442, 0.8143, 0.4376, 0.8098, 0.4308, 0.9299, 0.4373, 0.9261, 0.4373, 0.9261, 0.4308, 0.9299, 0.4308, 0.8146, 0.4376, 0.8098, 0.4376, 0.8098, 0.4308, 0.8146, 0.4145, 0.9314, 0.4308, 0.9299, 0.4308, 0.9299, 0.4145, 0.9314, 0.4164, 0.8913, 0.4314, 0.8899, 0.4314, 0.8899, 0.4164, 0.8913, 0.4595, 0.9319, 0.4441, 0.9335, 0.4441, 0.9335, 0.4595, 0.9319, 0.4435, 0.8932, 0.4375, 0.8969, 0.4375, 0.8969, 0.4435, 0.8932, 0.4441, 0.9335, 0.4376, 0.9377, 0.4376, 0.9377, 0.4441, 0.9335, 0.4375, 0.8969, 0.4314, 0.893, 0.4314, 0.893, 0.4375, 0.8969, 0.4376, 0.9377, 0.4308, 0.9333, 0.4308, 0.9333, 0.4376, 0.9377, 0.4314, 0.893, 0.4164, 0.8913, 0.4164, 0.8913, 0.4314, 0.893, 0.4308, 0.9333, 0.4145, 0.9314, 0.4145, 0.9314, 0.4308, 0.9333, 0.4164, 0.8913, 0.4314, 0.8899, 0.4314, 0.8899, 0.4164, 0.8913, 0.4145, 0.9314, 0.4308, 0.9299, 0.4308, 0.9299, 0.4145, 0.9314, 0.4308, 0.8146, 0.4376, 0.8098, 0.4376, 0.8098, 0.4308, 0.8146, 0.4308, 0.9299, 0.4373, 0.9261, 0.4373, 0.9261, 0.4308, 0.9299, 0.4376, 0.8098, 0.4442, 0.8143, 0.4442, 0.8143, 0.4376, 0.8098, 0.4373, 0.9261, 0.4437, 0.9301, 0.4437, 0.9301, 0.4373, 0.9261, 0.4442, 0.8143, 0.4594, 0.816, 0.4594, 0.816, 0.4442, 0.8143, 0.4435, 0.8543, 0.4577, 0.8558, 0.4577, 0.8558, 0.4435, 0.8543, 0.4594, 0.816, 0.4436, 0.8179, 0.4436, 0.8179, 0.4594, 0.816, 0.4577, 0.8558, 0.4433, 0.8575, 0.4433, 0.8575, 0.4577, 0.8558, 0.4436, 0.8179, 0.4372, 0.8221, 0.4372, 0.8221, 0.4436, 0.8179, 0.4433, 0.8575, 0.4374, 0.8614, 0.4374, 0.8614, 0.4433, 0.8575, 0.4434, 0.909, 0.4584, 0.9108, 0.4584, 0.9108, 0.4434, 0.909, 0.4372, 0.8221, 0.4308, 0.8182, 0.4308, 0.8182, 0.4372, 0.8221, 0.4374, 0.8614, 0.4314, 0.8576, 0.4314, 0.8576, 0.4374, 0.8614, 0.4584, 0.9108, 0.4437, 0.9122, 0.4437, 0.9122, 0.4584, 0.9108, 0.4308, 0.8182, 0.4145, 0.8167, 0.4145, 0.8167, 0.4308, 0.8182, 0.4314, 0.8576, 0.4164, 0.8562, 0.4164, 0.8562, 0.4314, 0.8576, 0.4437, 0.9122, 0.4376, 0.916, 0.4376, 0.916, 0.4437, 0.9122, 0.4145, 0.8167, 0.4308, 0.8146, 0.4308, 0.8146, 0.4145, 0.8167, 0.4164, 0.8562, 0.4314, 0.8545, 0.4314, 0.8545, 0.4164, 0.8562, 0.4584, 0.9108, 0.4437, 0.9122, 0.4376, 0.9105, 0.4434, 0.909, 0.4376, 0.916, 0.4312, 0.9119, 0.4376, 0.9105, 0.4437, 0.9122, 0.4157, 0.9096, 0.4312, 0.9087, 0.4376, 0.9105, 0.4312, 0.9119, 0.4373, 0.9051, 0.4434, 0.909, 0.4376, 0.9105, 0.4312, 0.9087, 0.4583, 0.837, 0.4434, 0.8388, 0.4376, 0.8372, 0.4437, 0.8355, 0.4373, 0.8427, 0.4312, 0.8391, 0.4376, 0.8372, 0.4434, 0.8388, 0.4158, 0.8381, 0.4312, 0.8358, 0.4376, 0.8372, 0.4312, 0.8391, 0.4376, 0.8315, 0.4437, 0.8355, 0.4376, 0.8372, 0.4312, 0.8358, 0.4595, 0.9319, 0.4441, 0.9335, 0.4375, 0.9317, 0.4437, 0.9301, 0.4376, 0.9377, 0.4308, 0.9333, 0.4375, 0.9317, 0.4441, 0.9335, 0.4145, 0.9314, 0.4308, 0.9299, 0.4375, 0.9317, 0.4308, 0.9333, 0.4373, 0.9261, 0.4437, 0.9301, 0.4375, 0.9317, 0.4308, 0.9299, 0.4577, 0.8558, 0.4433, 0.8575, 0.4376, 0.8559, 0.4435, 0.8543, 0.4374, 0.8614, 0.4314, 0.8576, 0.4376, 0.8559, 0.4433, 0.8575, 0.4164, 0.8562, 0.4314, 0.8545, 0.4376, 0.8559, 0.4314, 0.8576, 0.4375, 0.8505, 0.4435, 0.8543, 0.4376, 0.8559, 0.4314, 0.8545, 0.4375, 0.8684, 0.4433, 0.8721, 0.4376, 0.8738, 0.4314, 0.8722, 0.4576, 0.8737, 0.4433, 0.8753, 0.4376, 0.8738, 0.4433, 0.8721, 0.4375, 0.8791, 0.4314, 0.8753, 0.4376, 0.8738, 0.4433, 0.8753, 0.4166, 0.8737, 0.4314, 0.8722, 0.4376, 0.8738, 0.4314, 0.8753, 0.4374, 0.8862, 0.4433, 0.89, 0.4376, 0.8916, 0.4314, 0.8899, 0.4578, 0.8917, 0.4435, 0.8932, 0.4376, 0.8916, 0.4433, 0.89, 0.4375, 0.8969, 0.4314, 0.893, 0.4376, 0.8916, 0.4435, 0.8932, 0.4164, 0.8913, 0.4314, 0.8899, 0.4376, 0.8916, 0.4314, 0.893, 0.4376, 0.8098, 0.4442, 0.8143, 0.4375, 0.8163, 0.4308, 0.8146, 0.4594, 0.816, 0.4436, 0.8179, 0.4375, 0.8163, 0.4442, 0.8143, 0.4372, 0.8221, 0.4308, 0.8182, 0.4375, 0.8163, 0.4436, 0.8179, 0.4145, 0.8167, 0.4308, 0.8146, 0.4375, 0.8163, 0.4308, 0.8182, 0.4375, 0.8684, 0.4433, 0.8721, 0.4433, 0.8721, 0.4375, 0.8684, 0.4373, 0.9051, 0.4434, 0.909, 0.4434, 0.909, 0.4373, 0.9051, 0.4433, 0.8721, 0.4576, 0.8737, 0.4576, 0.8737, 0.4433, 0.8721, 0.4437, 0.8355, 0.4583, 0.837, 0.4583, 0.837, 0.4437, 0.8355, 0.4576, 0.8737, 0.4433, 0.8753, 0.4433, 0.8753, 0.4576, 0.8737, 0.4583, 0.837, 0.4434, 0.8388, 0.4434, 0.8388, 0.4583, 0.837, 0.4433, 0.8753, 0.4375, 0.8791, 0.4375, 0.8791, 0.4433, 0.8753, 0.4434, 0.8388, 0.4373, 0.8427, 0.4373, 0.8427, 0.4434, 0.8388, 0.4375, 0.8791, 0.4314, 0.8753, 0.4314, 0.8753, 0.4375, 0.8791, 0.4373, 0.8427, 0.4312, 0.8391, 0.4312, 0.8391, 0.4373, 0.8427, 0.4314, 0.8753, 0.4166, 0.8737, 0.4166, 0.8737, 0.4314, 0.8753, 0.4312, 0.8391, 0.4158, 0.8381, 0.4158, 0.8381, 0.4312, 0.8391, 0.4166, 0.8737, 0.4314, 0.8722, 0.4314, 0.8722, 0.4166, 0.8737, 0.4158, 0.8381, 0.4312, 0.8358, 0.4312, 0.8358, 0.4158, 0.8381, 0.4314, 0.8899, 0.4374, 0.8862, 0.4374, 0.8862, 0.4314, 0.8899, 0.4312, 0.8358, 0.4376, 0.8315, 0.4376, 0.8315, 0.4312, 0.8358, 0.4374, 0.8862, 0.4433, 0.89, 0.4433, 0.89, 0.4374, 0.8862, 0.4376, 0.8315, 0.4437, 0.8355, 0.4437, 0.8355, 0.4376, 0.8315, 0.4433, 0.89, 0.4578, 0.8917, 0.4578, 0.8917, 0.4433, 0.89, 0.4437, 0.9301, 0.4595, 0.9319, 0.4595, 0.9319, 0.4437, 0.9301, 0.4578, 0.8917, 0.4435, 0.8932, 0.4435, 0.8932, 0.4578, 0.8917, 0.4595, 0.9319, 0.4441, 0.9335, 0.4441, 0.9335, 0.4595, 0.9319, 0.4435, 0.8932, 0.4375, 0.8969, 0.4375, 0.8969, 0.4435, 0.8932, 0.4441, 0.9335, 0.4376, 0.9377, 0.4376, 0.9377, 0.4441, 0.9335, 0.4375, 0.8969, 0.4314, 0.893, 0.4314, 0.893, 0.4375, 0.8969, 0.4376, 0.9377, 0.4308, 0.9333, 0.4308, 0.9333, 0.4376, 0.9377, 0.4314, 0.893, 0.4164, 0.8913, 0.4164, 0.8913, 0.4314, 0.893, 0.4308, 0.9333, 0.4145, 0.9314, 0.4145, 0.9314, 0.4308, 0.9333, 1.0, 0.5, 1.0, 1.0, 0.9688, 1.0, 0.9688, 0.5, 0.9688, 0.5, 0.9688, 1.0, 0.9375, 1.0, 0.9375, 0.5, 0.9375, 0.5, 0.9375, 1.0, 0.9062, 1.0, 0.9062, 0.5, 0.9062, 0.5, 0.9062, 1.0, 0.875, 1.0, 0.875, 0.5, 0.875, 0.5, 0.875, 1.0, 0.8438, 1.0, 0.8438, 0.5, 0.8438, 0.5, 0.8438, 1.0, 0.8125, 1.0, 0.8125, 0.5, 0.8125, 0.5, 0.8125, 1.0, 0.7812, 1.0, 0.7812, 0.5, 0.7812, 0.5, 0.7812, 1.0, 0.75, 1.0, 0.75, 0.5, 0.75, 0.5, 0.75, 1.0, 0.7188, 1.0, 0.7188, 0.5, 0.7188, 0.5, 0.7188, 1.0, 0.6875, 1.0, 0.6875, 0.5, 0.6875, 0.5, 0.6875, 1.0, 0.6562, 1.0, 0.6562, 0.5, 0.6562, 0.5, 0.6562, 1.0, 0.625, 1.0, 0.625, 0.5, 0.625, 0.5, 0.625, 1.0, 0.5938, 1.0, 0.5938, 0.5, 0.5938, 0.5, 0.5938, 1.0, 0.5625, 1.0, 0.5625, 0.5, 0.5625, 0.5, 0.5625, 1.0, 0.5312, 1.0, 0.5312, 0.5, 0.5312, 0.5, 0.5312, 1.0, 0.5, 1.0, 0.5, 0.5, 0.5, 0.5, 0.5, 1.0, 0.4688, 1.0, 0.4688, 0.5, 0.4688, 0.5, 0.4688, 1.0, 0.4375, 1.0, 0.4375, 0.5, 0.4375, 0.5, 0.4375, 1.0, 0.4062, 1.0, 0.4062, 0.5, 0.4062, 0.5, 0.4062, 1.0, 0.375, 1.0, 0.375, 0.5, 0.375, 0.5, 0.375, 1.0, 0.3438, 1.0, 0.3438, 0.5, 0.3438, 0.5, 0.3438, 1.0, 0.3125, 1.0, 0.3125, 0.5, 0.3125, 0.5, 0.3125, 1.0, 0.2812, 1.0, 0.2812, 0.5, 0.2812, 0.5, 0.2812, 1.0, 0.25, 1.0, 0.25, 0.5, 0.25, 0.5, 0.25, 1.0, 0.2188, 1.0, 0.2188, 0.5, 0.2188, 0.5, 0.2188, 1.0, 0.1875, 1.0, 0.1875, 0.5, 0.1875, 0.5, 0.1875, 1.0, 0.1562, 1.0, 0.1562, 0.5, 0.1562, 0.5, 0.1562, 1.0, 0.125, 1.0, 0.125, 0.5, 0.125, 0.5, 0.125, 1.0, 0.09375, 1.0, 0.09375, 0.5, 0.09375, 0.5, 0.09375, 1.0, 0.0625, 1.0, 0.0625, 0.5, 0.2968, 0.4854, 0.25, 0.49, 0.2032, 0.4854, 0.1582, 0.4717, 0.1167, 0.4496, 0.08029, 0.4197, 0.05045, 0.3833, 0.02827, 0.3418, 0.01461, 0.2968, 0.01, 0.25, 0.01461, 0.2032, 0.02827, 0.1582, 0.05045, 0.1167, 0.08029, 0.08029, 0.1167, 0.05045, 0.1582, 0.02827, 0.2032, 0.01461, 0.25, 0.01, 0.2968, 0.01461, 0.3418, 0.02827, 0.3833, 0.05045, 0.4197, 0.08029, 0.4496, 0.1167, 0.4717, 0.1582, 0.4854, 0.2032, 0.49, 0.25, 0.4854, 0.2968, 0.4717, 0.3418, 0.4496, 0.3833, 0.4197, 0.4197, 0.3833, 0.4496, 0.3418, 0.4717, 0.0625, 0.5, 0.0625, 1.0, 0.03125, 1.0, 0.03125, 0.5, 0.03125, 0.5, 0.03125, 1.0, 0.0, 1.0, 0.0, 0.5, 0.75, 0.49, 0.7968, 0.4854, 0.8418, 0.4717, 0.8833, 0.4496, 0.9197, 0.4197, 0.9496, 0.3833, 0.9717, 0.3418, 0.9854, 0.2968, 0.99, 0.25, 0.9854, 0.2032, 0.9717, 0.1582, 0.9496, 0.1167, 0.9197, 0.08029, 0.8833, 0.05045, 0.8418, 0.02827, 0.7968, 0.01461, 0.75, 0.01, 0.7032, 0.01461, 0.6582, 0.02827, 0.6167, 0.05045, 0.5803, 0.08029, 0.5504, 0.1167, 0.5283, 0.1582, 0.5146, 0.2032, 0.51, 0.25, 0.5146, 0.2968, 0.5283, 0.3418, 0.5504, 0.3833, 0.5803, 0.4197, 0.6167, 0.4496, 0.6582, 0.4717, 0.7032, 0.4854, 0.0, 0.0, 1.0, 0.0, 1.0, 1.0, 0.0, 1.0, 0.557, 0.625, 0.5582, 0.6754, 0.5568, 0.6818, 0.5558, 0.6546, 0.5547, 0.625, 0.5568, 0.6818, 0.5558, 0.6546, 0.5558, 0.6546, 0.5568, 0.6818, 0.5582, 0.6754, 0.5568, 0.6818, 0.5568, 0.6818, 0.5582, 0.6754, 0.5558, 0.6546, 0.5547, 0.625, 0.5547, 0.625, 0.5558, 0.6546, 0.557, 0.625, 0.5582, 0.6754, 0.5582, 0.6754, 0.557, 0.625])
me_cube_001.materials.append(mat_material)
me_cube_001.materials.append(mat_material_001)
me_cube_001.materials.append(None)
me_cube_001.update()

# ---- objects
ob_light = bpy.data.objects.new('Light', light_light)
ob_camera = bpy.data.objects.new('Camera', cam_camera)
ob_cube = bpy.data.objects.new('Cube', me_cube_001)

# ---- transforms, parenting, visibility, modifiers, constraints
ob_light.location = (4.076, 1.005, 5.904)
ob_light.rotation_euler = (0.6503, 0.05522, 1.866)
ob_light.lock_rotations_4d = False
ob_light.empty_display_type = 'ARROWS'
ob_light.color = (0.0, 0.0, 0.0, 0.0)
ob_light.lineart.crease_threshold = 0.0
ob_camera.location = (7.359, -6.926, 4.958)
ob_camera.rotation_euler = (1.109, 0.0, 0.8149)
ob_camera.lock_rotations_4d = False
ob_camera.empty_display_type = 'ARROWS'
ob_camera.color = (0.0, 0.0, 0.0, 0.0)
ob_camera.display_type = 'WIRE'
ob_camera.lineart.crease_threshold = 0.0
ob_cube.location = (0.0, 0.0, 0.0)

# ---- collection membership
col_collection.objects.link(ob_light)
col_collection.objects.link(ob_camera)
col_collection.objects.link(ob_cube)

# ---- scene / render settings (as saved in the file)
scene.camera = ob_camera
scene.frame_start = 1; scene.frame_end = 250; scene.frame_set(19)
scene.render.engine = 'BLENDER_EEVEE_NEXT'
scene.cycles.sampling_pattern = 'TABULATED_SOBOL'
scene.eevee.ray_tracing_options.trace_max_roughness = 0.0
bpy.context.view_layer.update()
